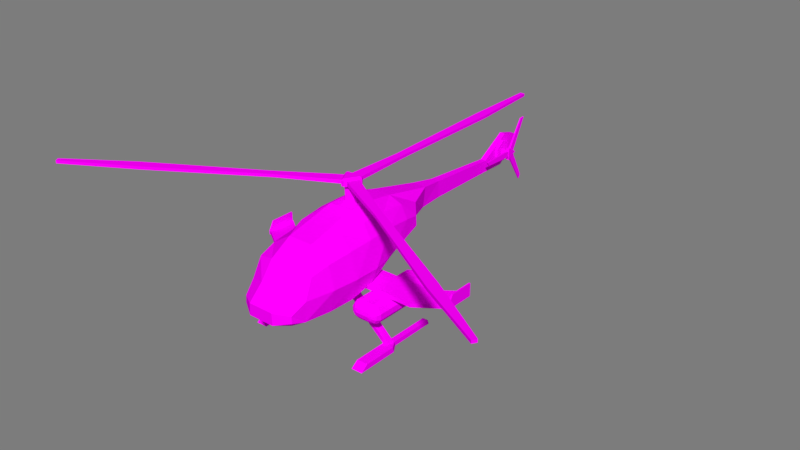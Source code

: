 # Source: Helicopter_1.blend  (saved by Blender 2.79.0; exported with 4.5.12 LTS)
import bpy
from mathutils import Matrix  # noqa: F401  (used for matrix-valued properties, if any)

bpy.ops.wm.read_factory_settings(use_empty=True)
scene = bpy.context.scene
scene.name = 'Scene'

# ---- collections
col_collection_1 = bpy.data.collections.new('Collection 1'); scene.collection.children.link(col_collection_1)

# ---- images (referenced by path relative to the original .blend; pixels are not part of the script)
import os
ASSET_DIR = os.environ.get("B2B_ASSET_DIR", "")  # directory of the original .blend (textures are referenced by path, not embedded)
HERE = os.path.dirname(os.path.abspath(__file__))  # packed textures are extracted next to this script under _unpacked/

def load_image(name, relpath, width, height, colorspace="sRGB"):
    """Load a texture the original file referenced (path relative to the .blend, or extracted next to this script)."""
    p = next((c for c in (os.path.join(HERE, relpath), os.path.join(ASSET_DIR, relpath)) if relpath and os.path.exists(c)), "")
    if p:
        img = bpy.data.images.load(p, check_existing=True)
        img.name = name
    else:  # same state as the original file: an image datablock whose file is absent (Cycles renders it pink)
        img = bpy.data.images.new(name, width, height)
        img.source = "FILE"
        img.filepath = "//" + (relpath or name)
    img.colorspace_settings.name = colorspace
    return img
img_helicopter_color_png = load_image('Helicopter_color.png', 'Helicopter_color.png', 1024, 1024, 'sRGB')

# ---- materials (node trees are filled in below, after node groups)
mat_helicopter_1 = bpy.data.materials.new('Helicopter_1_')
mat_helicopter_1.alpha_threshold = 0.0
mat_helicopter_1.roughness = 0.5

# ---- material node trees
mat_helicopter_1.use_nodes = True; mat_helicopter_1.node_tree.nodes.clear()
_N = mat_helicopter_1.node_tree.nodes; _L = mat_helicopter_1.node_tree.links
n0 = _N.new('ShaderNodeOutputMaterial'); n0.name = 'Material Output'; n0.location = (300, 300)
n1 = _N.new('ShaderNodeBsdfDiffuse'); n1.name = 'Diffuse BSDF'; n1.location = (10, 300)
n2 = _N.new('ShaderNodeTexImage'); n2.name = 'Image Texture'; n2.location = (-247, 312)
n2.width = 140
n2.image = img_helicopter_color_png
_L.new(n1.outputs[0], n0.inputs[0])
_L.new(n2.outputs[0], n1.inputs[0])
n0.is_active_output = True

# ---- world
world_world = bpy.data.worlds.new('World'); scene.world = world_world
world_world.use_nodes = True; world_world.node_tree.nodes.clear()
_N = world_world.node_tree.nodes; _L = world_world.node_tree.links
n0 = _N.new('ShaderNodeOutputWorld'); n0.name = 'World Output'; n0.location = (300, 300)
n1 = _N.new('ShaderNodeBackground'); n1.name = 'Background'; n1.location = (10, 300)
n1.inputs[0].default_value = (0.2019, 0.2019, 0.2019, 1.0)
_L.new(n1.outputs[0], n0.inputs[0])
n0.is_active_output = True
world_world.use_sun_shadow = False
world_world.sun_shadow_jitter_overblur = 0.0
world_world.cycles.sampling_method = 'MANUAL'

# ---- meshes
me_cube_007 = bpy.data.meshes.new('Cube.007')
me_cube_007.from_pydata([(0.523, 1.155, 5.253), (0.523, 2.319, 5.253), (0.5693, -2.56, 3.423), (0.5469, -2.227, 1.816), (0.626, 4.623, 3.482), (0.2935, 5.761, 3.574), (0.1947, 6.907, 3.574), (0.1293, 11.48, 3.512), (0.1293, 12.46, 4.228), (0.1293, 12.53, 4.673), (0.1293, 11.74, 4.9), (0.1293, 10.34, 4.071), (0.1985, 6.912, 4.319), (1.176, -2.824, 2.743), (1.199, -2.824, 2.435), (1.288, -2.234, 2.268), (1.438, -1.093, 2.23), (1.481, 0.0621, 2.238), (1.439, 1.197, 2.433), (1.311, 1.89, 2.626), (1.355, -2.255, 3.152), (1.698, -1.098, 3.232), (1.8, 0.03767, 3.23), (1.772, 1.184, 3.208), (1.483, 2.298, 3.161), (1.207, 4.217, 3.639), (1.204, 4.206, 4.072), (0.8445, 4.6, 4.417), (1.297, -1.863, 3.971), (1.399, -1.068, 4.169), (1.469, 0.04065, 4.261), (1.486, 1.162, 4.32), (1.444, 2.314, 4.349), (1.329, 3.482, 4.236), (1.09, 1.215, 4.904), (1.107, 2.329, 4.896), (0.9914, 0.04157, 4.829), (1.02, 3.488, 4.806), (1.345, 3.257, 3.4), (-0.523, 1.155, 5.253), (-0.523, 2.319, 5.253), (-0.5566, -1.059, 4.717), (0.5566, -1.059, 4.717), (-0.5619, -2.001, 4.16), (0.5619, -2.001, 4.16), (-0.5693, -2.56, 3.423), (-0.5578, -3.217, 2.824), (0.5578, -3.217, 2.824), (-0.5811, -3.217, 2.303), (0.5811, -3.217, 2.303), (-0.5469, -2.227, 1.816), (-0.5562, -1.106, 1.699), (0.5562, -1.106, 1.699), (-0.5497, 0.05226, 1.768), (0.5497, 0.05226, 1.768), (-0.626, 4.623, 3.482), (-0.2935, 5.761, 3.574), (-0.1947, 6.907, 3.574), (-0.1293, 11.48, 3.512), (-0.1293, 12.46, 4.228), (-0.1293, 12.53, 4.673), (-0.1293, 11.74, 4.9), (-0.1293, 10.34, 4.071), (-0.1985, 6.912, 4.319), (-0.3362, 5.853, 4.476), (0.3362, 5.853, 4.476), (-0.4285, 3.48, 5.025), (0.4285, 3.48, 5.025), (-1.176, -2.824, 2.743), (-1.199, -2.824, 2.435), (-1.288, -2.234, 2.268), (-1.438, -1.093, 2.23), (-1.481, 0.0621, 2.238), (-1.439, 1.197, 2.433), (-1.311, 1.89, 2.626), (-1.355, -2.255, 3.152), (-1.698, -1.098, 3.232), (-1.8, 0.03767, 3.23), (-1.772, 1.184, 3.208), (-1.483, 2.298, 3.161), (-1.207, 4.217, 3.639), (-1.204, 4.206, 4.072), (-0.8445, 4.6, 4.417), (-1.297, -1.863, 3.971), (-1.399, -1.068, 4.169), (-1.469, 0.04065, 4.261), (-1.486, 1.162, 4.32), (-1.444, 2.314, 4.349), (-1.329, 3.482, 4.236), (-1.09, 1.215, 4.904), (-1.107, 2.329, 4.896), (-0.5398, 0.04807, 4.985), (0.5398, 0.04807, 4.985), (-0.9914, 0.04157, 4.829), (-1.02, 3.488, 4.806), (-1.345, 3.257, 3.4), (-0.1293, 10.11, 3.531), (0.1293, 10.11, 3.531), (0.2449, 1.647, 5.253), (0.06172, 1.464, 5.253), (0.3673, 1.328, 5.253), (0.06172, 2.01, 5.253), (0.2449, 1.826, 5.253), (0.3673, 2.146, 5.253), (-0.06172, 1.464, 5.253), (-0.2449, 1.647, 5.253), (-0.3673, 1.328, 5.253), (-0.2449, 1.826, 5.253), (-0.06172, 2.01, 5.253), (-0.3673, 2.146, 5.253), (0.06172, 1.464, 5.845), (0.2449, 1.647, 5.845), (0.2449, 1.826, 5.845), (0.06172, 2.01, 5.845), (-0.2449, 1.647, 5.845), (-0.06172, 1.464, 5.845), (-0.06172, 2.01, 5.845), (-0.2449, 1.826, 5.845), (1.413e-09, 3.797, 2.387), (-1.666e-10, 4.617, 2.36), (0.1552, 4.617, 2.416), (0.1375, 3.797, 2.437), (0.2113, 3.585, 2.349), (1.595e-09, 3.585, 2.272), (-0.1375, 3.797, 2.437), (-0.1552, 4.617, 2.416), (-7.764e-11, 4.617, 2.408), (0.1245, 4.617, 2.453), (0.2378, 4.617, 2.559), (0.2107, 3.797, 2.564), (-0.2113, 3.585, 2.349), (0.3238, 3.585, 2.544), (0.2113, 3.26, 2.349), (2.199e-09, 3.26, 2.272), (-0.2107, 3.797, 2.564), (-0.2378, 4.617, 2.559), (-0.1245, 4.617, 2.453), (0.1908, 4.617, 2.568), (9.929e-10, 4.123, 2.488), (0.07298, 4.123, 2.514), (0.2092, 4.617, 2.722), (0.1853, 3.797, 2.708), (-0.3238, 3.585, 2.544), (-0.2113, 3.26, 2.349), (0.2847, 3.585, 2.766), (0.3238, 3.26, 2.544), (0.2061, 2.846, 2.352), (0.2402, 2.863, 2.364), (-0.1853, 3.797, 2.708), (-0.2092, 4.617, 2.722), (-0.1908, 4.617, 2.568), (-0.07298, 4.123, 2.514), (0.1678, 4.617, 2.698), (0.1118, 4.123, 2.582), (-0.1118, 4.123, 2.582), (-0.09833, 4.123, 2.658), (-0.03883, 4.123, 2.708), (0.03883, 4.123, 2.708), (0.09833, 4.123, 2.658), (0.0826, 4.617, 2.828), (0.07316, 3.797, 2.802), (-0.2847, 3.585, 2.766), (-0.3238, 3.26, 2.544), (-0.02089, 2.768, 2.298), (3.168e-09, 2.758, 2.29), (0.1641, 3.585, 2.867), (0.1058, 3.62, 2.892), (0.3068, 3.26, 2.64), (0.2847, 3.439, 2.766), (0.315, 3.029, 2.479), (0.3431, 3.13, 2.55), (-0.07317, 3.797, 2.802), (-0.0826, 4.617, 2.828), (-0.1678, 4.617, 2.698), (0.06626, 4.617, 2.783), (-0.06626, 4.617, 2.783), (-0.1058, 3.62, 2.892), (-0.1641, 3.585, 2.867), (-0.2847, 3.439, 2.766), (-0.3068, 3.26, 2.64), (-0.2807, 2.979, 2.444), (-0.2402, 2.863, 2.364), (0.3262, 3.203, 2.601), (-0.3431, 3.13, 2.55), (-0.6733, 2.388, 2.033), (0.6733, 2.388, 2.033), (3.499, 1.009, 2.242), (3.499, 2.29, 2.242), (3.499, 1.009, 2.417), (3.499, 2.29, 2.417), (4.646, 1.796, 2.242), (4.646, 2.29, 2.242), (4.646, 1.796, 2.417), (4.646, 2.29, 2.417), (4.722, 1.796, 2.242), (4.722, 2.29, 2.242), (4.722, 1.796, 2.417), (4.722, 2.29, 2.417), (4.646, 2.015, 2.801), (4.646, 2.29, 2.801), (4.722, 2.015, 2.801), (4.722, 2.29, 2.801), (4.59, 3.105, 2.417), (4.59, 3.105, 2.242), (4.646, 3.105, 2.417), (4.646, 3.105, 2.242), (4.722, 3.105, 2.417), (4.722, 3.105, 2.242), (4.646, 3.105, 2.801), (4.722, 3.105, 2.801), (-3.499, 1.009, 2.242), (-3.499, 2.29, 2.242), (-3.499, 1.009, 2.417), (-3.499, 2.29, 2.417), (-4.646, 1.796, 2.242), (-4.646, 2.29, 2.242), (-4.646, 1.796, 2.417), (-4.646, 2.29, 2.417), (-4.722, 1.796, 2.242), (-4.722, 2.29, 2.242), (-4.722, 1.796, 2.417), (-4.722, 2.29, 2.417), (-4.646, 2.015, 2.801), (-4.646, 2.29, 2.801), (-4.722, 2.015, 2.801), (-4.722, 2.29, 2.801), (-4.601, 3.105, 2.417), (-4.601, 3.105, 2.242), (-4.646, 3.105, 2.417), (-4.646, 3.105, 2.242), (-4.722, 3.105, 2.417), (-4.722, 3.105, 2.242), (-4.646, 3.105, 2.801), (-4.722, 3.105, 2.801), (-0.8932, 2.29, 2.242), (-0.9606, 1.419, 2.242), (-0.9373, 2.29, 2.285), (0.9373, 2.29, 2.285), (0.8932, 2.29, 2.242), (0.9606, 1.419, 2.242), (-0.9658, 1.009, 2.242), (-0.9802, 2.238, 2.417), (0.9658, 1.009, 2.242), (0.9802, 2.238, 2.417), (0.9606, 2.29, 2.313), (-0.9606, 2.29, 2.313), (-0.9755, 2.29, 2.417), (0.9755, 2.29, 2.417), (-0.2852, 2.99, 2.452), (0.1175, 3.613, 2.887), (-0.2532, 1.463, 1.995), (0.0, 1.463, 1.995), (-0.2532, 1.122, 1.981), (0.0, 1.122, 1.981), (0.2532, 1.122, 1.981), (0.2532, 1.463, 1.995), (2.787, -0.6125, 0.2375), (2.787, -0.9316, 2.98e-08), (1.461, 1.13, 1.402), (2.787, 0.9316, 2.98e-08), (1.461, 0.759, 1.402), (2.787, 0.8694, 0.2375), (1.461, 0.759, 1.136), (1.461, 1.13, 1.136), (1.72, 0.759, 1.136), (1.72, 1.13, 1.136), (2.283, 0.8694, 0.2375), (2.283, 1.241, 0.1977), (2.542, 0.8694, 0.2375), (2.542, 1.241, 0.1977), (2.283, 0.9316, 2.98e-08), (2.283, 1.314, 0.0006065), (2.542, 0.9316, 2.98e-08), (2.542, 1.314, 0.0006065), (2.542, -0.6125, 0.2375), (2.283, -0.6125, 0.2375), (2.542, -0.9316, 2.98e-08), (2.283, -0.9316, 2.98e-08), (2.542, 3.324, 0.1977), (2.283, 3.324, 0.1977), (2.542, 3.386, 0.0006065), (2.283, 3.386, 0.0006065), (1.72, 0.759, 1.273), (1.72, 1.13, 1.273), (0.2532, 1.46, 1.136), (0.2532, 1.832, 1.136), (0.2532, 1.832, 1.402), (0.2532, 1.46, 1.402), (-2.787, -0.6125, 0.2375), (-2.787, -0.9316, 2.98e-08), (-1.461, 1.13, 1.402), (-2.787, 0.9316, 2.98e-08), (-1.461, 0.759, 1.402), (-2.787, 0.8694, 0.2375), (-1.461, 0.759, 1.136), (-1.461, 1.13, 1.136), (-1.72, 0.759, 1.136), (-1.72, 1.13, 1.136), (-2.283, 0.8694, 0.2375), (-2.283, 1.241, 0.1977), (-2.542, 0.8694, 0.2375), (-2.542, 1.241, 0.1977), (-2.283, 0.9316, 2.98e-08), (-2.283, 1.314, 0.0006065), (-2.542, 0.9316, 2.98e-08), (-2.542, 1.314, 0.0006065), (-2.542, -0.6125, 0.2375), (-2.283, -0.6125, 0.2375), (-2.542, -0.9316, 2.98e-08), (-2.283, -0.9316, 2.98e-08), (-2.542, 3.324, 0.1977), (-2.283, 3.324, 0.1977), (-2.542, 3.386, 0.0006065), (-2.283, 3.386, 0.0006065), (-1.72, 0.759, 1.273), (-1.72, 1.13, 1.273), (0.0, 1.46, 1.402), (0.0, 1.832, 1.402), (0.0, 1.46, 1.136), (0.0, 1.832, 1.136), (-0.2532, 1.46, 1.136), (-0.2532, 1.832, 1.136), (-0.2532, 1.832, 1.402), (-0.2532, 1.46, 1.402), (1.443, 1.102, 2.417), (1.451, 1.009, 2.417), (1.446, 1.009, 2.401), (-1.443, 1.102, 2.417), (-1.451, 1.009, 2.417), (-1.446, 1.009, 2.401), (1.384, 1.197, 2.417), (0.9689, 1.009, 2.26), (0.963, 0.6945, 2.201), (1.004, 1.56, 2.504), (1.017, 1.905, 2.607), (0.9902, 1.407, 2.417), (-0.963, 0.6945, 2.201), (-1.384, 1.197, 2.417), (-0.9689, 1.009, 2.26), (-1.004, 1.56, 2.504), (-0.9902, 1.407, 2.417), (-1.017, 1.905, 2.607), (0.5544, 0.5872, 1.959), (0.6733, 0.3957, 1.951), (0.9606, 0.6469, 2.183), (0.4749, 0.5872, 1.959), (-0.5544, 0.5872, 1.959), (-0.6733, 0.3957, 1.951), (-0.9606, 0.6469, 2.183), (1.02, 2.945, 3.136), (1.045, 2.42, 2.98), (1.028, 2.151, 2.694), (1.001, 3.338, 3.257), (1.029, 2.133, 2.688), (-1.02, 2.945, 3.136), (-1.001, 3.338, 3.257), (-1.045, 2.42, 2.98), (-1.028, 2.151, 2.694), (-1.029, 2.133, 2.688), (0.6935, 4.335, 3.424), (0.9606, 4.182, 3.506), (0.9709, 3.968, 3.443), (-0.6935, 4.335, 3.424), (-0.9709, 3.968, 3.443), (-0.9606, 4.182, 3.506), (0.05243, 11.91, 4.47), (0.2357, 11.91, 4.47), (0.05243, 11.97, 3.985), (0.2357, 11.97, 3.985), (0.05243, 11.58, 3.694), (0.2357, 11.58, 3.694), (0.05243, 11.13, 3.888), (0.2357, 11.13, 3.888), (0.05243, 11.07, 4.373), (0.2357, 11.07, 4.373), (0.05243, 11.47, 4.664), (0.2357, 11.47, 4.664), (1.757, 3.551, 2.016), (1.757, 3.593, 1.834), (1.757, -0.03585, 1.834), (1.757, 0.005647, 1.653), (1.757, 0.1219, 1.507), (1.757, 0.2899, 1.426), (1.757, 3.267, 1.426), (1.757, 3.435, 1.507), (1.757, 3.551, 1.653), (1.651, 0.005647, 1.687), (1.565, 0.1219, 1.569), (1.517, 0.2899, 1.504), (1.565, 3.435, 1.569), (1.651, 3.551, 1.687), (1.585, 0.005647, 1.778), (1.446, 0.1219, 1.733), (1.369, 0.2899, 1.708), (1.446, 3.435, 1.733), (1.585, 3.551, 1.778), (1.585, 0.005647, 1.891), (1.446, 0.1219, 1.936), (1.369, 0.2899, 1.961), (1.446, 3.435, 1.936), (1.585, 3.551, 1.891), (1.651, 0.005647, 1.982), (1.565, 0.1219, 2.1), (1.517, 0.2899, 2.165), (1.565, 3.435, 2.1), (1.651, 3.551, 1.982), (1.757, 0.005647, 2.016), (1.757, 0.1219, 2.162), (1.757, 0.2899, 2.243), (1.757, 3.267, 2.243), (1.757, 3.435, 2.162), (1.517, 3.267, 1.504), (1.369, 3.267, 1.708), (1.369, 3.267, 1.961), (1.517, 3.267, 2.165), (2.322, 3.551, 2.016), (2.322, 3.593, 1.834), (2.322, -0.03585, 1.834), (2.429, 0.005647, 1.982), (2.515, 0.1219, 2.1), (2.562, 0.2899, 2.165), (2.562, 3.267, 2.165), (2.515, 3.435, 2.1), (2.429, 3.551, 1.982), (2.495, 0.005647, 1.891), (2.634, 0.1219, 1.936), (2.711, 0.2899, 1.961), (2.711, 3.267, 1.961), (2.634, 3.435, 1.936), (2.495, 3.551, 1.891), (2.495, 0.005647, 1.778), (2.634, 0.1219, 1.733), (2.711, 0.2899, 1.708), (2.711, 3.267, 1.708), (2.634, 3.435, 1.733), (2.495, 3.551, 1.778), (2.429, 0.005647, 1.687), (2.515, 0.1219, 1.569), (2.562, 0.2899, 1.504), (2.562, 3.267, 1.504), (2.515, 3.435, 1.569), (2.429, 3.551, 1.687), (2.322, 0.005647, 1.653), (2.322, 0.1219, 1.507), (2.322, 0.2899, 1.426), (2.322, 3.267, 1.426), (2.322, 3.435, 1.507), (2.322, 3.551, 1.653), (2.322, 0.005647, 2.016), (2.322, 0.1219, 2.162), (2.322, 0.2899, 2.243), (2.322, 3.267, 2.243), (2.322, 3.435, 2.162), (-1.757, 3.551, 2.016), (-1.757, 3.593, 1.834), (-1.757, -0.03585, 1.834), (-1.757, 0.005647, 1.653), (-1.757, 0.1219, 1.507), (-1.757, 0.2899, 1.426), (-1.757, 3.267, 1.426), (-1.757, 3.435, 1.507), (-1.757, 3.551, 1.653), (-1.651, 0.005647, 1.687), (-1.565, 0.1219, 1.569), (-1.517, 0.2899, 1.504), (-1.565, 3.435, 1.569), (-1.651, 3.551, 1.687), (-1.585, 0.005647, 1.778), (-1.446, 0.1219, 1.733), (-1.369, 0.2899, 1.708), (-1.369, 3.267, 1.708), (-1.446, 3.435, 1.733), (-1.585, 3.551, 1.778), (-1.585, 0.005647, 1.891), (-1.446, 0.1219, 1.936), (-1.369, 0.2899, 1.961), (-1.446, 3.435, 1.936), (-1.585, 3.551, 1.891), (-1.651, 0.005647, 1.982), (-1.565, 0.1219, 2.1), (-1.517, 0.2899, 2.165), (-1.565, 3.435, 2.1), (-1.651, 3.551, 1.982), (-1.757, 0.005647, 2.016), (-1.757, 0.1219, 2.162), (-1.757, 0.2899, 2.243), (-1.757, 3.267, 2.243), (-1.757, 3.435, 2.162), (-1.517, 3.267, 1.504), (-1.369, 3.267, 1.961), (-1.517, 3.267, 2.165), (-2.322, 3.551, 2.016), (-2.322, 3.593, 1.834), (-2.322, -0.03585, 1.834), (-2.429, 0.005647, 1.982), (-2.515, 0.1219, 2.1), (-2.562, 0.2899, 2.165), (-2.562, 3.267, 2.165), (-2.515, 3.435, 2.1), (-2.429, 3.551, 1.982), (-2.495, 0.005647, 1.891), (-2.634, 0.1219, 1.936), (-2.711, 0.2899, 1.961), (-2.711, 3.267, 1.961), (-2.634, 3.435, 1.936), (-2.495, 3.551, 1.891), (-2.495, 0.005647, 1.778), (-2.634, 0.1219, 1.733), (-2.711, 0.2899, 1.708), (-2.711, 3.267, 1.708), (-2.634, 3.435, 1.733), (-2.495, 3.551, 1.778), (-2.429, 0.005647, 1.687), (-2.515, 0.1219, 1.569), (-2.562, 0.2899, 1.504), (-2.562, 3.267, 1.504), (-2.515, 3.435, 1.569), (-2.429, 3.551, 1.687), (-2.322, 0.005647, 1.653), (-2.322, 0.1219, 1.507), (-2.322, 0.2899, 1.426), (-2.322, 3.267, 1.426), (-2.322, 3.435, 1.507), (-2.322, 3.551, 1.653), (-2.322, 0.005647, 2.016), (-2.322, 0.1219, 2.162), (-2.322, 0.2899, 2.243), (-2.322, 3.267, 2.243), (-2.322, 3.435, 2.162), (0.5045, 11.46, 4.281), (0.5045, 11.85, 4.179), (0.5045, 11.46, 4.076), (0.5045, 11.36, 3.892), (0.5045, 11.64, 4.179), (0.5045, 11.36, 4.466), (0.6613, 11.36, 3.892), (0.6613, 11.85, 4.179), (0.6613, 11.36, 4.466), (0.5348, 11.48, 3.963), (0.5348, 11.73, 4.108), (0.631, 11.48, 3.963), (0.631, 11.73, 4.108), (0.5348, 11.36, 4.324), (0.5348, 11.36, 4.034), (0.631, 11.36, 4.324), (0.631, 11.36, 4.034), (0.5348, 11.73, 4.25), (0.5348, 11.48, 4.395), (0.631, 11.73, 4.25), (0.631, 11.48, 4.395), (0.5476, 12.3, 2.661), (0.5466, 12.39, 2.861), (0.6182, 12.3, 2.661), (0.6193, 12.39, 2.861), (0.5476, 9.818, 4.264), (0.5466, 9.948, 4.089), (0.6182, 9.818, 4.264), (0.6193, 9.948, 4.089), (0.5476, 12.45, 5.612), (0.5466, 12.24, 5.596), (0.6182, 12.45, 5.612), (0.6192, 12.24, 5.596), (0.2177, 11.46, 4.281), (0.2177, 11.46, 4.076), (0.2177, 11.64, 4.179), (-0.3738, 1.807, 6.089), (-0.1205, 1.368, 6.089), (-0.3738, 1.807, 6.257), (-0.1205, 1.368, 6.257), (0.2569, 2.022, 6.089), (-0.2497, 2.022, 6.089), (0.2569, 2.022, 6.257), (-0.2497, 2.022, 6.257), (0.1277, 1.368, 6.089), (0.381, 1.807, 6.089), (0.1277, 1.368, 6.257), (0.381, 1.807, 6.257), (-2.813, 0.2904, 6.107), (-2.442, 0.131, 6.105), (-2.813, 0.2904, 6.238), (-2.442, 0.131, 6.24), (0.1605, 4.897, 6.107), (-0.1634, 4.656, 6.105), (0.1605, 4.897, 6.238), (-0.1634, 4.656, 6.24), (2.663, 0.01807, 6.107), (2.632, 0.409, 6.105), (2.663, 0.01807, 6.238), (2.632, 0.409, 6.24), (0.118, 1.723, 6.036), (0.05324, 1.836, 6.036), (0.295, 1.9, 6.036), (-0.04605, 1.836, 6.036), (-0.1108, 1.723, 6.036), (-0.2878, 1.9, 6.036), (-0.06119, 1.637, 6.036), (0.06838, 1.637, 6.036), (0.003596, 1.396, 6.036), (0.05324, 1.836, 5.798), (0.118, 1.723, 5.798), (-0.1108, 1.723, 5.798), (-0.04605, 1.836, 5.798), (0.06838, 1.637, 5.798), (-0.06119, 1.637, 5.798), (0.07515, 1.277, 6.066), (-0.06796, 1.277, 6.066), (-0.06796, 1.277, 6.036), (0.003596, 1.296, 6.036), (0.07515, 1.277, 6.036), (-0.4263, 1.898, 6.066), (-0.3548, 2.022, 6.066), (-0.3548, 2.022, 6.036), (-0.3739, 1.95, 6.036), (-0.4263, 1.898, 6.036), (0.362, 2.022, 6.066), (0.4335, 1.898, 6.066), (0.4335, 1.898, 6.036), (0.3811, 1.95, 6.036), (0.362, 2.022, 6.036), (-0.3548, 2.022, 6.279), (0.4335, 1.898, 6.279), (-0.3392, 1.898, 6.352), (-0.4263, 1.898, 6.277), (-0.3112, 1.946, 6.352), (0.03161, 1.352, 6.352), (0.07515, 1.277, 6.277), (-0.02441, 1.352, 6.352), (-0.06796, 1.277, 6.277), (0.3184, 1.946, 6.352), (0.362, 2.022, 6.277), (0.3464, 1.898, 6.352), (-7.391, -2.415, 6.107), (-7.053, -2.748, 6.105), (-7.391, -2.415, 6.238), (-7.053, -2.748, 6.24), (0.145, 10.26, 6.107), (-0.3121, 10.13, 6.105), (0.145, 10.26, 6.238), (-0.3121, 10.13, 6.24), (7.286, -2.799, 6.107), (7.419, -2.358, 6.105), (7.286, -2.799, 6.238), (7.419, -2.358, 6.24), (-10.05, -4.224, 6.107), (-9.935, -4.412, 6.105), (-10.05, -4.224, 6.238), (-9.935, -4.412, 6.24), (-0.06978, 13.47, 6.107), (-0.2907, 13.47, 6.105), (-0.06978, 13.47, 6.238), (-0.2907, 13.47, 6.24), (10.14, -4.335, 6.107), (10.25, -4.15, 6.105), (10.14, -4.335, 6.238), (10.25, -4.15, 6.24)], [], [(47, 49, 14, 13), (20, 28, 2), (47, 13, 20), (2, 47, 20), (44, 2, 28), (26, 4, 27), (25, 4, 26), (19, 351, 350, 24), (8, 9, 10, 11, 97, 7), (20, 13, 15), (13, 14, 15), (14, 49, 15), (49, 3, 15), (3, 52, 15), (15, 52, 16), (52, 54, 16), (16, 54, 17), (54, 342, 343, 344, 332, 17), (17, 332, 331, 326), (19, 18, 333, 334), (24, 23, 19), (19, 23, 18), (23, 22, 18), (18, 22, 17, 326, 325, 324), (17, 22, 16), (21, 16, 22), (16, 21, 15), (20, 15, 21), (21, 28, 20), (28, 21, 29), (28, 29, 44), (44, 29, 42), (29, 30, 42), (36, 42, 30), (42, 36, 92), (0, 92, 36), (34, 0, 36), (1, 0, 34), (35, 1, 34), (67, 1, 35), (37, 67, 35), (27, 67, 37), (65, 67, 27), (27, 37, 26), (33, 26, 37), (35, 32, 37), (33, 37, 32), (35, 34, 32), (32, 34, 31), (34, 36, 31), (31, 36, 30), (30, 29, 22), (22, 29, 21), (30, 22, 31), (22, 23, 31), (31, 23, 32), (23, 24, 32), (32, 24, 33), (24, 38, 33), (33, 38, 26), (38, 25, 26), (24, 350, 349, 38), (360, 25, 361), (65, 27, 5), (4, 5, 27), (65, 5, 12), (5, 6, 12), (97, 12, 6), (11, 12, 97), (104, 99, 110, 115), (91, 41, 42, 92), (41, 43, 44, 42), (43, 45, 2, 44), (45, 46, 47, 2), (46, 48, 49, 47), (48, 50, 3, 49), (50, 51, 52, 3), (51, 53, 54, 52), (53, 346, 345, 342, 54), (55, 56, 5, 4), (56, 57, 6, 5), (96, 58, 7, 97), (58, 59, 8, 7), (59, 60, 9, 8), (60, 61, 10, 9), (61, 62, 11, 10), (62, 63, 12, 11), (63, 64, 65, 12), (64, 66, 67, 65), (40, 1, 67, 66), (46, 68, 69, 48), (39, 91, 92, 0), (75, 45, 83), (46, 75, 68), (45, 75, 46), (43, 83, 45), (81, 82, 55), (80, 81, 55), (74, 79, 356, 357), (57, 96, 97, 6), (59, 58, 96, 62, 61, 60), (75, 70, 68), (68, 70, 69), (69, 70, 48), (48, 70, 50), (50, 70, 51), (70, 71, 51), (51, 71, 53), (71, 72, 53), (53, 72, 336, 348, 347, 346), (72, 329, 338, 336), (74, 341, 339, 73), (79, 74, 78), (74, 73, 78), (78, 73, 77), (73, 327, 328, 329, 72, 77), (72, 71, 77), (76, 77, 71), (71, 70, 76), (75, 76, 70), (76, 75, 83), (83, 84, 76), (83, 43, 84), (43, 41, 84), (84, 41, 85), (93, 85, 41), (41, 91, 93), (39, 93, 91), (89, 93, 39), (40, 89, 39), (90, 89, 40), (66, 90, 40), (94, 90, 66), (82, 94, 66), (64, 82, 66), (82, 81, 94), (88, 94, 81), (90, 94, 87), (88, 87, 94), (90, 87, 89), (87, 86, 89), (89, 86, 93), (86, 85, 93), (85, 77, 84), (77, 76, 84), (85, 86, 77), (77, 86, 78), (86, 87, 78), (78, 87, 79), (87, 88, 79), (79, 88, 95), (88, 81, 95), (95, 81, 80), (79, 95, 354, 356), (25, 360, 359, 4), (64, 56, 82), (55, 82, 56), (64, 63, 56), (56, 63, 57), (96, 57, 63), (62, 96, 63), (107, 105, 114, 117), (0, 1, 103, 102, 98, 100), (110, 111, 112, 113, 116, 117, 114, 115), (101, 108, 116, 113), (40, 39, 106, 105, 107, 109), (1, 40, 109, 108, 101, 103), (39, 0, 100, 99, 104, 106), (98, 99, 100), (101, 102, 103), (104, 105, 106), (107, 108, 109), (107, 117, 116, 108), (112, 102, 101, 113), (104, 115, 114, 105), (98, 111, 110, 99), (98, 102, 112, 111), (118, 119, 120, 121), (118, 121, 122, 123), (124, 125, 119, 118), (120, 119, 126, 127), (121, 120, 128, 129), (124, 118, 123, 130), (121, 129, 131, 122), (123, 122, 132, 133), (134, 135, 125, 124), (119, 125, 136, 126), (128, 120, 127, 137), (127, 126, 138, 139), (129, 128, 140, 141), (134, 124, 130, 142), (130, 123, 133, 143), (129, 141, 144, 131), (122, 131, 145, 132), (146, 133, 132, 147), (148, 149, 135, 134), (125, 135, 150, 136), (126, 136, 151, 138), (140, 128, 137, 152), (137, 127, 139, 153), (139, 138, 151, 154, 155, 156, 157, 158, 153), (141, 140, 159, 160), (148, 134, 142, 161), (142, 130, 143, 162), (163, 143, 133, 164), (165, 144, 141, 160, 166), (167, 145, 131, 144, 168), (169, 132, 145, 170), (164, 133, 146), (147, 132, 169), (171, 172, 149, 148), (135, 149, 173, 150), (136, 150, 154, 151), (159, 140, 152, 174), (152, 137, 153, 158), (150, 173, 155, 154), (173, 175, 156, 155), (175, 174, 157, 156), (174, 152, 158, 157), (160, 159, 172, 171), (176, 171, 148, 161, 177), (178, 161, 142, 162, 179), (180, 162, 143, 181), (181, 143, 163), (168, 144, 165), (166, 160, 171, 176), (182, 145, 167), (170, 145, 182), (149, 172, 175, 173), (172, 159, 174, 175), (177, 161, 178), (179, 162, 183), (183, 162, 180, 248), (184, 347, 348, 235, 234, 236), (184, 236, 245, 364, 362), (185, 170, 182, 167, 168, 165, 166, 176, 177, 178, 179, 183, 184, 362, 359), (187, 238, 237, 244, 247, 189), (188, 186, 190, 192), (187, 189, 202, 203), (189, 188, 192, 193), (186, 187, 191, 190), (197, 195, 207, 206), (194, 195, 197, 196), (190, 191, 195, 194), (192, 190, 194, 196), (192, 196, 200, 198), (199, 198, 200, 201), (196, 197, 201, 200), (193, 192, 198, 199), (193, 199, 208, 204), (205, 204, 206, 207), (203, 202, 204, 205), (206, 204, 208, 209), (189, 193, 204, 202), (195, 191, 205, 207), (201, 197, 206, 209), (199, 201, 209, 208), (191, 187, 203, 205), (211, 213, 246, 245, 236, 234), (212, 216, 214, 210), (211, 227, 226, 213), (213, 217, 216, 212), (210, 214, 215, 211), (221, 230, 231, 219), (218, 220, 221, 219), (214, 218, 219, 215), (216, 220, 218, 214), (216, 222, 224, 220), (223, 225, 224, 222), (220, 224, 225, 221), (217, 223, 222, 216), (217, 228, 232, 223), (229, 231, 230, 228), (227, 229, 228, 226), (230, 233, 232, 228), (213, 226, 228, 217), (219, 231, 229, 215), (225, 233, 230, 221), (223, 232, 233, 225), (215, 229, 227, 211), (244, 237, 185, 359, 360), (241, 340, 339, 341, 358), (245, 246, 241, 358, 357, 356, 354, 355, 363, 364), (242, 239, 238, 187, 186), (247, 243, 335, 330, 324, 325, 188, 189), (240, 338, 329, 328, 212, 210), (234, 235, 240, 210, 211), (237, 238, 239, 344, 343, 185), (184, 183, 180, 181, 163, 164, 146, 147, 169, 170, 185), (165, 166, 249), (274, 276, 257, 256), (276, 272, 259, 257), (273, 269, 261, 259), (269, 268, 261), (265, 263, 258, 283), (259, 261, 256, 257), (264, 262, 266, 268), (269, 273, 280, 278), (265, 264, 268, 269), (263, 265, 269, 267), (262, 263, 267, 266), (271, 273, 272, 270), (266, 267, 271, 270), (272, 273, 259), (268, 274, 256, 261), (274, 275, 277, 276), (270, 272, 276, 277), (268, 266, 275, 274), (266, 270, 277, 275), (279, 278, 280, 281), (273, 271, 281, 280), (267, 269, 278, 279), (271, 267, 279, 281), (285, 284, 318, 319), (262, 264, 282, 260), (264, 265, 283, 282), (260, 282, 283, 258), (286, 285, 319, 317), (287, 286, 255, 254), (284, 287, 316, 318), (262, 260, 287, 284), (260, 258, 286, 287), (258, 263, 285, 286), (263, 262, 284, 285), (316, 287, 254, 253), (286, 317, 251, 255), (306, 288, 289, 308), (308, 289, 291, 304), (305, 291, 293, 301), (301, 293, 300), (297, 315, 290, 295), (291, 289, 288, 293), (296, 300, 298, 294), (301, 310, 312, 305), (297, 301, 300, 296), (295, 299, 301, 297), (294, 298, 299, 295), (303, 302, 304, 305), (298, 302, 303, 299), (304, 291, 305), (300, 293, 288, 306), (306, 308, 309, 307), (302, 309, 308, 304), (300, 306, 307, 298), (298, 307, 309, 302), (311, 313, 312, 310), (305, 312, 313, 303), (299, 311, 310, 301), (303, 313, 311, 299), (321, 319, 318, 320), (294, 292, 314, 296), (296, 314, 315, 297), (292, 290, 315, 314), (322, 317, 319, 321), (323, 252, 250, 322), (320, 318, 316, 323), (294, 320, 323, 292), (292, 323, 322, 290), (290, 322, 321, 295), (295, 321, 320, 294), (316, 253, 252, 323), (322, 250, 251, 317), (359, 362, 55, 4), (352, 361, 38), (349, 352, 38), (324, 330, 18), (353, 334, 333, 335, 243), (331, 332, 344, 239, 242), (328, 327, 337, 340, 241, 246, 213, 212), (357, 358, 341, 74), (363, 355, 95), (348, 336, 338, 240, 235), (339, 340, 337, 73), (334, 353, 351, 19), (330, 335, 333, 18), (355, 354, 95), (343, 342, 345, 254, 255, 251, 250, 184, 185), (360, 361, 352, 349, 350, 351, 353, 243, 247, 244), (337, 327, 73), (325, 326, 331, 242, 186, 188), (345, 346, 347, 184, 250, 252, 253, 254), (38, 361, 25), (95, 80, 363), (80, 55, 362, 364), (364, 363, 80), (365, 366, 368, 367), (367, 368, 370, 369), (369, 370, 372, 371), (371, 372, 374, 373), (368, 366, 376, 374, 372, 370), (373, 374, 376, 375), (375, 376, 366, 365), (406, 379, 417, 448), (408, 407, 449, 450), (382, 383, 445, 444), (379, 380, 442, 417), (384, 385, 447, 446), (378, 377, 415, 416), (407, 406, 448, 449), (383, 384, 446, 445), (409, 408, 450, 451), (381, 382, 444, 443), (383, 382, 388, 411), (381, 380, 386, 387), (378, 385, 390), (384, 383, 411, 389), (382, 381, 387, 388), (380, 379, 386), (385, 384, 389, 390), (378, 390, 395), (389, 411, 412, 394), (388, 387, 392, 393), (386, 379, 391), (390, 389, 394, 395), (411, 388, 393, 412), (387, 386, 391, 392), (378, 395, 400), (394, 412, 413, 399), (393, 392, 397, 398), (391, 379, 396), (395, 394, 399, 400), (412, 393, 398, 413), (392, 391, 396, 397), (398, 397, 402, 403), (396, 379, 401), (400, 399, 404, 405), (413, 398, 403, 414), (397, 396, 401, 402), (378, 400, 405), (399, 413, 414, 404), (405, 404, 410, 377), (414, 403, 408, 409), (402, 401, 406, 407), (378, 405, 377), (404, 414, 409, 410), (403, 402, 407, 408), (401, 379, 406), (380, 381, 443, 442), (410, 409, 451, 452), (377, 410, 452, 415), (385, 378, 416, 447), (452, 451, 421, 422), (450, 449, 419, 420), (448, 417, 418), (415, 452, 422, 423), (451, 450, 420, 421), (449, 448, 418, 419), (416, 415, 423), (416, 423, 429), (422, 421, 427, 428), (420, 419, 425, 426), (418, 417, 424), (423, 422, 428, 429), (421, 420, 426, 427), (419, 418, 424, 425), (428, 427, 433, 434), (426, 425, 431, 432), (424, 417, 430), (429, 428, 434, 435), (427, 426, 432, 433), (425, 424, 430, 431), (416, 429, 435), (430, 417, 436), (435, 434, 440, 441), (433, 432, 438, 439), (431, 430, 436, 437), (416, 435, 441), (434, 433, 439, 440), (432, 431, 437, 438), (441, 440, 446, 447), (439, 438, 444, 445), (437, 436, 442, 443), (416, 441, 447), (440, 439, 445, 446), (438, 437, 443, 444), (436, 417, 442), (483, 524, 493, 455), (485, 526, 525, 484), (458, 520, 521, 459), (455, 493, 518, 456), (460, 522, 523, 461), (454, 492, 491, 453), (484, 525, 524, 483), (459, 521, 522, 460), (486, 527, 526, 485), (457, 519, 520, 458), (459, 488, 464, 458), (457, 463, 462, 456), (454, 466, 461), (460, 465, 488, 459), (458, 464, 463, 457), (456, 462, 455), (461, 466, 465, 460), (454, 472, 466), (465, 471, 470, 488), (464, 469, 468, 463), (462, 467, 455), (466, 472, 471, 465), (488, 470, 469, 464), (463, 468, 467, 462), (454, 477, 472), (471, 476, 489, 470), (469, 475, 474, 468), (467, 473, 455), (472, 477, 476, 471), (470, 489, 475, 469), (468, 474, 473, 467), (475, 480, 479, 474), (473, 478, 455), (477, 482, 481, 476), (489, 490, 480, 475), (474, 479, 478, 473), (454, 482, 477), (476, 481, 490, 489), (482, 453, 487, 481), (490, 486, 485, 480), (479, 484, 483, 478), (454, 453, 482), (481, 487, 486, 490), (480, 485, 484, 479), (478, 483, 455), (456, 518, 519, 457), (487, 528, 527, 486), (453, 491, 528, 487), (461, 523, 492, 454), (528, 498, 497, 527), (526, 496, 495, 525), (524, 494, 493), (491, 499, 498, 528), (527, 497, 496, 526), (525, 495, 494, 524), (492, 499, 491), (492, 505, 499), (498, 504, 503, 497), (496, 502, 501, 495), (494, 500, 493), (499, 505, 504, 498), (497, 503, 502, 496), (495, 501, 500, 494), (504, 510, 509, 503), (502, 508, 507, 501), (500, 506, 493), (505, 511, 510, 504), (503, 509, 508, 502), (501, 507, 506, 500), (492, 511, 505), (506, 512, 493), (511, 517, 516, 510), (509, 515, 514, 508), (507, 513, 512, 506), (492, 517, 511), (510, 516, 515, 509), (508, 514, 513, 507), (517, 523, 522, 516), (515, 521, 520, 514), (513, 519, 518, 512), (492, 523, 517), (516, 522, 521, 515), (514, 520, 519, 513), (512, 518, 493), (533, 531, 563, 564), (530, 532, 531, 533), (537, 536, 548, 549), (532, 534, 529, 531), (534, 530, 533, 529), (535, 536, 537), (534, 532, 543, 542), (536, 535, 540, 541), (540, 538, 550, 552), (535, 532, 538, 540), (532, 530, 539, 538), (530, 536, 541, 539), (546, 547, 559, 558), (532, 535, 545, 543), (537, 534, 542, 544), (535, 537, 544, 545), (545, 544, 556, 557), (534, 537, 549, 547), (530, 534, 547, 546), (536, 530, 546, 548), (550, 551, 553, 552), (554, 555, 557, 556), (558, 559, 561, 560), (544, 542, 554, 556), (549, 548, 560, 561), (538, 539, 551, 550), (543, 545, 557, 555), (547, 549, 561, 559), (541, 540, 552, 553), (542, 543, 555, 554), (548, 546, 558, 560), (539, 541, 553, 551), (531, 529, 562, 563), (529, 533, 564, 562), (595, 593, 600, 603), (592, 590, 598, 601), (589, 596, 602, 599), (615, 620, 576, 574), (627, 622, 567, 568), (567, 565, 577, 579), (614, 618, 611, 610, 570, 569), (625, 604, 573, 575), (609, 613, 606, 605, 566, 565), (573, 574, 586, 585), (622, 609, 565, 567), (619, 629, 571, 572), (572, 571, 583, 584), (629, 614, 569, 571), (605, 627, 568, 566), (617, 616, 608, 607, 597, 596, 589, 591), (581, 582, 636, 635), (582, 584, 638, 636), (577, 578, 632, 631), (571, 569, 581, 583), (576, 575, 587, 588), (565, 566, 578, 577), (570, 572, 584, 582), (574, 576, 588, 586), (568, 567, 579, 580), (569, 570, 582, 581), (575, 573, 585, 587), (566, 568, 580, 578), (604, 608, 616, 615, 574, 573), (610, 619, 572, 570), (589, 590, 591), (592, 593, 594), (595, 596, 597), (602, 596, 595, 603), (592, 601, 600, 593), (589, 599, 598, 590), (612, 611, 618, 617, 591, 590, 592, 594), (604, 605, 606, 607, 608), (609, 610, 611, 612, 613), (614, 615, 616, 617, 618), (623, 621, 626, 624, 630, 628), (620, 625, 575, 576), (614, 629, 620, 615), (627, 605, 604, 625), (609, 622, 619, 610), (607, 606, 613, 612, 594, 593, 595, 597), (621, 623, 619, 622), (624, 626, 627, 625), (628, 630, 620, 629), (626, 621, 622, 627), (629, 619, 623, 628), (625, 620, 630, 624), (634, 633, 645, 646), (641, 639, 651, 653), (635, 636, 648, 647), (587, 585, 639, 641), (580, 579, 633, 634), (585, 586, 640, 639), (584, 583, 637, 638), (578, 580, 634, 632), (588, 587, 641, 642), (583, 581, 635, 637), (579, 577, 631, 633), (586, 588, 642, 640), (643, 644, 646, 645), (647, 648, 650, 649), (651, 652, 654, 653), (639, 640, 652, 651), (638, 637, 649, 650), (632, 634, 646, 644), (642, 641, 653, 654), (637, 635, 647, 649), (633, 631, 643, 645), (640, 642, 654, 652), (631, 632, 644, 643), (636, 638, 650, 648)])
_uv = me_cube_007.uv_layers.new(name='UVMap')
_uv.uv.foreach_set('vector', [0.8514, 0.391, 0.8258, 0.391, 0.8295, 0.3616, 0.8446, 0.3621, 0.4347, 0.8484, 0.4713, 0.8607, 0.4385, 0.8878, 0.9481, 0.0799, 0.9481, 0.1143, 0.9282, 0.1363, 0.9197, 0.09762, 0.9481, 0.0799, 0.9282, 0.1363, 0.4713, 0.8966, 0.4385, 0.8878, 0.4713, 0.8607, 0.1188, 0.9004, 0.1398, 0.8662, 0.1398, 0.9115, 0.1138, 0.8805, 0.1398, 0.8662, 0.1188, 0.9004, 0.2967, 0.5309, 0.2828, 0.5184, 0.2836, 0.5048, 0.3051, 0.5099, 0.4677, 0.2465, 0.4892, 0.2416, 0.5029, 0.2782, 0.467, 0.3466, 0.4414, 0.3592, 0.4359, 0.2947, 0.211, 0.3483, 0.1928, 0.3762, 0.1677, 0.3499, 0.1928, 0.3762, 0.1777, 0.3771, 0.1677, 0.3499, 0.4135, 0.9051, 0.4266, 0.8727, 0.4266, 0.9296, 0.4827, 0.01708, 0.4844, 0.06199, 0.448, 0.06319, 0.4844, 0.06199, 0.4839, 0.1143, 0.448, 0.06319, 0.448, 0.06319, 0.4839, 0.1143, 0.4407, 0.1168, 0.4839, 0.1143, 0.4842, 0.1691, 0.4407, 0.1168, 0.4407, 0.1168, 0.4842, 0.1691, 0.4386, 0.1711, 0.4842, 0.1691, 0.484, 0.1949, 0.4782, 0.1858, 0.4641, 0.1984, 0.464, 0.2007, 0.4386, 0.1711, 0.4386, 0.1711, 0.464, 0.2007, 0.4637, 0.2158, 0.4403, 0.2162, 0.2967, 0.5309, 0.303, 0.5641, 0.2816, 0.5468, 0.2823, 0.5303, 0.1973, 0.134, 0.203, 0.1864, 0.1724, 0.1547, 0.1724, 0.1547, 0.203, 0.1864, 0.1651, 0.1879, 0.203, 0.1864, 0.2076, 0.2403, 0.1651, 0.1879, 0.1651, 0.1879, 0.2076, 0.2403, 0.159, 0.242, 0.1641, 0.1969, 0.1649, 0.1968, 0.1646, 0.1925, 0.159, 0.242, 0.2076, 0.2403, 0.1622, 0.2964, 0.2113, 0.2937, 0.1622, 0.2964, 0.2076, 0.2403, 0.1622, 0.2964, 0.2113, 0.2937, 0.1677, 0.3499, 0.211, 0.3483, 0.1677, 0.3499, 0.2113, 0.2937, 0.2113, 0.2937, 0.2499, 0.3274, 0.211, 0.3483, 0.2499, 0.3274, 0.2113, 0.2937, 0.2571, 0.2894, 0.6283, 0.7588, 0.6309, 0.797, 0.5927, 0.7507, 0.5927, 0.7507, 0.6309, 0.797, 0.5895, 0.7964, 0.6309, 0.797, 0.6309, 0.8496, 0.5895, 0.7964, 0.286, 0.235, 0.284, 0.287, 0.2581, 0.237, 0.8162, 0.3466, 0.7931, 0.2952, 0.8153, 0.2938, 0.8143, 0.241, 0.8153, 0.2938, 0.7931, 0.2952, 0.7865, 0.24, 0.8143, 0.241, 0.7931, 0.2952, 0.8125, 0.1862, 0.8143, 0.241, 0.7865, 0.24, 0.7839, 0.1876, 0.8125, 0.1862, 0.7865, 0.24, 0.8153, 0.132, 0.8125, 0.1862, 0.7839, 0.1876, 0.7863, 0.1331, 0.8153, 0.132, 0.7839, 0.1876, 0.7932, 0.08149, 0.8153, 0.132, 0.7863, 0.1331, 0.8162, 0.02157, 0.8153, 0.132, 0.7932, 0.08149, 0.2518, 0.02165, 0.2742, 0.07289, 0.236, 0.04134, 0.2463, 0.075, 0.236, 0.04134, 0.2742, 0.07289, 0.2822, 0.1272, 0.2554, 0.1297, 0.2742, 0.07289, 0.2463, 0.075, 0.2742, 0.07289, 0.2554, 0.1297, 0.2822, 0.1272, 0.286, 0.1796, 0.2554, 0.1297, 0.2554, 0.1297, 0.286, 0.1796, 0.2575, 0.184, 0.286, 0.1796, 0.286, 0.235, 0.2575, 0.184, 0.2575, 0.184, 0.286, 0.235, 0.2581, 0.237, 0.2581, 0.237, 0.2571, 0.2894, 0.2076, 0.2403, 0.2076, 0.2403, 0.2571, 0.2894, 0.2113, 0.2937, 0.2581, 0.237, 0.2076, 0.2403, 0.2575, 0.184, 0.2076, 0.2403, 0.203, 0.1864, 0.2575, 0.184, 0.2575, 0.184, 0.203, 0.1864, 0.2554, 0.1297, 0.203, 0.1864, 0.1973, 0.134, 0.2554, 0.1297, 0.2554, 0.1297, 0.1973, 0.134, 0.2463, 0.075, 0.1973, 0.134, 0.206, 0.08807, 0.2463, 0.075, 0.2463, 0.075, 0.206, 0.08807, 0.236, 0.04134, 0.206, 0.08807, 0.2148, 0.04214, 0.236, 0.04134, 0.3051, 0.5099, 0.2836, 0.5048, 0.2824, 0.4795, 0.2984, 0.4639, 0.2795, 0.4201, 0.2916, 0.418, 0.28, 0.4304, 0.5017, 0.5566, 0.5029, 0.6159, 0.4579, 0.5638, 0.4571, 0.6177, 0.4579, 0.5638, 0.5029, 0.6159, 0.5017, 0.5566, 0.4579, 0.5638, 0.4905, 0.5072, 0.4579, 0.5638, 0.4541, 0.5098, 0.4905, 0.5072, 0.4414, 0.3592, 0.4905, 0.5072, 0.4541, 0.5098, 0.467, 0.3466, 0.4905, 0.5072, 0.4414, 0.3592, 0.1923, 0.9114, 0.1984, 0.9114, 0.1984, 0.9393, 0.1923, 0.9393, 0.3237, 0.6365, 0.3245, 0.6893, 0.2699, 0.6893, 0.2707, 0.6365, 0.3245, 0.6893, 0.3248, 0.7351, 0.2697, 0.7351, 0.2699, 0.6893, 0.4345, 0.7882, 0.4686, 0.7878, 0.4686, 0.8415, 0.4345, 0.8412, 0.3373, 0.8093, 0.3711, 0.8099, 0.3711, 0.8625, 0.3373, 0.863, 0.4775, 0.857, 0.503, 0.8559, 0.503, 0.9107, 0.4775, 0.9096, 0.5397, 0.01708, 0.538, 0.06199, 0.4844, 0.06199, 0.4827, 0.01708, 0.538, 0.06199, 0.5385, 0.1143, 0.4839, 0.1143, 0.4844, 0.06199, 0.5385, 0.1143, 0.5382, 0.1691, 0.4842, 0.1691, 0.4839, 0.1143, 0.5382, 0.1691, 0.5384, 0.1949, 0.4879, 0.1949, 0.484, 0.1949, 0.4842, 0.1691, 0.6529, 0.3933, 0.6692, 0.3394, 0.698, 0.3394, 0.7143, 0.3933, 0.6692, 0.3394, 0.6741, 0.2855, 0.6932, 0.2855, 0.698, 0.3394, 0.6773, 0.135, 0.6773, 0.07047, 0.6899, 0.07047, 0.6899, 0.135, 0.6773, 0.07047, 0.6773, 0.02219, 0.6899, 0.02219, 0.6899, 0.07047, 0.8587, 0.405, 0.8587, 0.3842, 0.8714, 0.3842, 0.8714, 0.405, 0.6263, 0.02555, 0.6263, 0.06226, 0.6136, 0.06226, 0.6136, 0.02555, 0.6263, 0.06226, 0.6263, 0.1303, 0.6136, 0.1303, 0.6136, 0.06226, 0.6263, 0.1303, 0.6297, 0.2911, 0.6102, 0.2911, 0.6136, 0.1303, 0.6297, 0.2911, 0.6364, 0.3406, 0.6034, 0.3406, 0.6102, 0.2911, 0.6364, 0.3406, 0.641, 0.4509, 0.5989, 0.4509, 0.6034, 0.3406, 0.6456, 0.505, 0.5943, 0.505, 0.5989, 0.4509, 0.641, 0.4509, 0.2126, 0.9107, 0.2193, 0.8818, 0.2344, 0.8813, 0.2381, 0.9107, 0.3229, 0.5837, 0.3237, 0.6365, 0.2707, 0.6365, 0.2716, 0.5837, 0.5098, 0.8882, 0.5136, 0.8488, 0.5465, 0.8758, 0.2972, 0.9113, 0.2773, 0.8549, 0.2972, 0.8769, 0.2689, 0.8935, 0.2773, 0.8549, 0.2972, 0.9113, 0.5465, 0.8399, 0.5465, 0.8758, 0.5136, 0.8488, 0.3421, 0.881, 0.3628, 0.8698, 0.3628, 0.9151, 0.3372, 0.9009, 0.3421, 0.881, 0.3628, 0.9151, 0.1681, 0.5309, 0.1596, 0.5099, 0.1811, 0.5048, 0.1819, 0.5184, 0.6741, 0.2855, 0.6773, 0.135, 0.6899, 0.135, 0.6932, 0.2855, 0.5428, 0.6079, 0.511, 0.5598, 0.5165, 0.4952, 0.5421, 0.5078, 0.5781, 0.5763, 0.5644, 0.6128, 0.3505, 0.05053, 0.3072, 0.04887, 0.3323, 0.02253, 0.3323, 0.02253, 0.3072, 0.04887, 0.3172, 0.0216, 0.9593, 0.1878, 0.9724, 0.1633, 0.9724, 0.2202, 0.5397, 0.01708, 0.5744, 0.06319, 0.538, 0.06199, 0.538, 0.06199, 0.5744, 0.06319, 0.5385, 0.1143, 0.5744, 0.06319, 0.5818, 0.1168, 0.5385, 0.1143, 0.5385, 0.1143, 0.5818, 0.1168, 0.5382, 0.1691, 0.5818, 0.1168, 0.5839, 0.1711, 0.5382, 0.1691, 0.5382, 0.1691, 0.5839, 0.1711, 0.5585, 0.2007, 0.5583, 0.1984, 0.5442, 0.1858, 0.5384, 0.1949, 0.5839, 0.1711, 0.5822, 0.2162, 0.5587, 0.2158, 0.5585, 0.2007, 0.1681, 0.5309, 0.1825, 0.5303, 0.1831, 0.5468, 0.1618, 0.5641, 0.3368, 0.2648, 0.3119, 0.2441, 0.3425, 0.2125, 0.3119, 0.2441, 0.3046, 0.2109, 0.3425, 0.2125, 0.3425, 0.2125, 0.3046, 0.2109, 0.3472, 0.1586, 0.3046, 0.2109, 0.3041, 0.2063, 0.3044, 0.202, 0.3036, 0.2019, 0.2985, 0.1568, 0.3472, 0.1586, 0.2985, 0.1568, 0.3018, 0.1025, 0.3472, 0.1586, 0.3508, 0.1052, 0.3472, 0.1586, 0.3018, 0.1025, 0.3018, 0.1025, 0.3072, 0.04887, 0.3508, 0.1052, 0.3505, 0.05053, 0.3508, 0.1052, 0.3072, 0.04887, 0.3508, 0.1052, 0.3505, 0.05053, 0.3894, 0.07142, 0.3894, 0.07142, 0.3966, 0.1094, 0.3508, 0.1052, 0.3082, 0.8388, 0.2726, 0.847, 0.3107, 0.8006, 0.2726, 0.847, 0.2694, 0.8013, 0.3107, 0.8006, 0.3107, 0.8006, 0.2694, 0.8013, 0.3107, 0.7481, 0.4255, 0.1637, 0.3976, 0.1619, 0.4235, 0.1116, 0.854, 0.01944, 0.8531, 0.07224, 0.831, 0.07085, 0.8522, 0.125, 0.831, 0.07085, 0.8531, 0.07224, 0.8243, 0.1261, 0.831, 0.07085, 0.8522, 0.125, 0.8503, 0.1799, 0.8243, 0.1261, 0.8522, 0.125, 0.8217, 0.1785, 0.8243, 0.1261, 0.8503, 0.1799, 0.8532, 0.234, 0.8217, 0.1785, 0.8503, 0.1799, 0.8242, 0.233, 0.8217, 0.1785, 0.8532, 0.234, 0.8311, 0.2846, 0.8242, 0.233, 0.8532, 0.234, 0.854, 0.3445, 0.8311, 0.2846, 0.8532, 0.234, 0.3912, 0.377, 0.3755, 0.3574, 0.4137, 0.3258, 0.3858, 0.3238, 0.4137, 0.3258, 0.3755, 0.3574, 0.4217, 0.2715, 0.4137, 0.3258, 0.3949, 0.2691, 0.3858, 0.3238, 0.3949, 0.2691, 0.4137, 0.3258, 0.4217, 0.2715, 0.3949, 0.2691, 0.4255, 0.2191, 0.3949, 0.2691, 0.3971, 0.2148, 0.4255, 0.2191, 0.4255, 0.2191, 0.3971, 0.2148, 0.4255, 0.1637, 0.3971, 0.2148, 0.3976, 0.1619, 0.4255, 0.1637, 0.3976, 0.1619, 0.3472, 0.1586, 0.3966, 0.1094, 0.3472, 0.1586, 0.3508, 0.1052, 0.3966, 0.1094, 0.3976, 0.1619, 0.3971, 0.2148, 0.3472, 0.1586, 0.3472, 0.1586, 0.3971, 0.2148, 0.3425, 0.2125, 0.3971, 0.2148, 0.3949, 0.2691, 0.3425, 0.2125, 0.3425, 0.2125, 0.3949, 0.2691, 0.3368, 0.2648, 0.3949, 0.2691, 0.3858, 0.3238, 0.3368, 0.2648, 0.3368, 0.2648, 0.3858, 0.3238, 0.3455, 0.3107, 0.3858, 0.3238, 0.3755, 0.3574, 0.3455, 0.3107, 0.3455, 0.3107, 0.3755, 0.3574, 0.3543, 0.3566, 0.1596, 0.5099, 0.1664, 0.4639, 0.1824, 0.4795, 0.1811, 0.5048, 0.2916, 0.418, 0.2795, 0.4201, 0.2664, 0.4132, 0.2631, 0.3994, 0.5768, 0.2979, 0.533, 0.2907, 0.5781, 0.2387, 0.5323, 0.2368, 0.5781, 0.2387, 0.533, 0.2907, 0.5768, 0.2979, 0.5657, 0.3472, 0.533, 0.2907, 0.533, 0.2907, 0.5657, 0.3472, 0.5292, 0.3446, 0.5165, 0.4952, 0.5292, 0.3446, 0.5657, 0.3472, 0.5421, 0.5078, 0.5165, 0.4952, 0.5657, 0.3472, 0.1642, 0.893, 0.173, 0.893, 0.173, 0.9209, 0.1642, 0.9209, 0.1561, 0.8237, 0.1561, 0.7689, 0.1638, 0.777, 0.1698, 0.7921, 0.1698, 0.8005, 0.1638, 0.8155, 0.7206, 0.4002, 0.7206, 0.388, 0.7268, 0.382, 0.7395, 0.382, 0.7438, 0.3861, 0.7438, 0.3984, 0.7376, 0.4043, 0.7249, 0.4043, 0.1501, 0.8936, 0.144, 0.8936, 0.144, 0.8657, 0.1501, 0.8657, 0.2074, 0.7689, 0.2074, 0.8237, 0.1998, 0.8155, 0.1938, 0.8005, 0.1938, 0.7921, 0.1998, 0.777, 0.1561, 0.7689, 0.2074, 0.7689, 0.1998, 0.777, 0.1848, 0.7834, 0.1788, 0.7834, 0.1638, 0.777, 0.2074, 0.8237, 0.1561, 0.8237, 0.1638, 0.8155, 0.1788, 0.8091, 0.1848, 0.8091, 0.1998, 0.8155, 0.1698, 0.8005, 0.1788, 0.8091, 0.1638, 0.8155, 0.1788, 0.7834, 0.1698, 0.7921, 0.1638, 0.777, 0.1848, 0.8091, 0.1938, 0.8005, 0.1998, 0.8155, 0.1938, 0.7921, 0.1848, 0.7834, 0.1998, 0.777, 0.1642, 0.893, 0.1642, 0.9209, 0.1552, 0.9209, 0.1552, 0.893, 0.4624, 0.9303, 0.4624, 0.9024, 0.4715, 0.9024, 0.4715, 0.9303, 0.182, 0.893, 0.182, 0.9209, 0.173, 0.9209, 0.173, 0.893, 0.2074, 0.9108, 0.2074, 0.9387, 0.1984, 0.9393, 0.1984, 0.9114, 0.4537, 0.9024, 0.4624, 0.9024, 0.4624, 0.9303, 0.4537, 0.9303, 0.09623, 0.7304, 0.09623, 0.7689, 0.08861, 0.7691, 0.08948, 0.7306, 0.09623, 0.7304, 0.08948, 0.7306, 0.08586, 0.7203, 0.09623, 0.72, 0.103, 0.7306, 0.1038, 0.7691, 0.09623, 0.7689, 0.09623, 0.7304, 0.7514, 0.3859, 0.7584, 0.382, 0.7588, 0.3842, 0.7532, 0.3874, 0.2472, 0.8092, 0.2462, 0.7705, 0.2532, 0.7705, 0.2534, 0.8092, 0.103, 0.7306, 0.09623, 0.7304, 0.09623, 0.72, 0.1066, 0.7203, 0.2472, 0.8092, 0.2534, 0.8092, 0.2524, 0.8193, 0.2429, 0.8193, 0.09623, 0.72, 0.08586, 0.7203, 0.08586, 0.705, 0.09623, 0.7047, 0.9818, 0.07276, 0.9807, 0.1115, 0.9737, 0.1113, 0.9756, 0.07264, 0.7584, 0.382, 0.7664, 0.3834, 0.7652, 0.3853, 0.7588, 0.3842, 0.7486, 0.3932, 0.7514, 0.3859, 0.7532, 0.3874, 0.751, 0.3932, 0.2243, 0.9388, 0.2182, 0.9387, 0.2182, 0.9156, 0.2217, 0.9157, 0.2534, 0.8092, 0.2532, 0.7705, 0.2612, 0.7705, 0.2605, 0.8092, 0.9818, 0.07276, 0.9756, 0.07264, 0.9715, 0.06253, 0.981, 0.06272, 0.1066, 0.7203, 0.09623, 0.72, 0.09623, 0.7047, 0.1066, 0.705, 0.2534, 0.8092, 0.2605, 0.8092, 0.2633, 0.8193, 0.2524, 0.8193, 0.2429, 0.8193, 0.2524, 0.8193, 0.2524, 0.8346, 0.2429, 0.8346, 0.08612, 0.6855, 0.09623, 0.7047, 0.08586, 0.705, 0.08444, 0.6864, 0.6287, 0.8904, 0.6294, 0.9291, 0.6214, 0.9291, 0.6216, 0.8904, 0.7664, 0.3834, 0.7716, 0.3893, 0.7694, 0.3901, 0.7652, 0.3853, 0.2182, 0.9387, 0.2121, 0.9388, 0.2146, 0.9157, 0.2182, 0.9156, 0.7514, 0.4005, 0.7486, 0.3932, 0.751, 0.3932, 0.7532, 0.3991, 0.1196, 0.9172, 0.1252, 0.9172, 0.1222, 0.9405, 0.1189, 0.9405, 0.8361, 0.3989, 0.8361, 0.4026, 0.8337, 0.4054, 0.8299, 0.406, 0.8266, 0.4042, 0.8253, 0.4008, 0.8266, 0.3973, 0.8299, 0.3955, 0.8337, 0.3961, 0.9315, 0.2029, 0.9303, 0.1642, 0.9365, 0.1639, 0.937, 0.2026, 0.6287, 0.8904, 0.6216, 0.8904, 0.6206, 0.8804, 0.6315, 0.8804, 0.981, 0.06272, 0.9715, 0.06253, 0.9719, 0.04723, 0.9814, 0.04741, 0.09725, 0.6817, 0.1066, 0.705, 0.09623, 0.7047, 0.09623, 0.6812, 0.9325, 0.2125, 0.9266, 0.2127, 0.9315, 0.2029, 0.937, 0.2026, 0.9354, 0.2107, 0.2572, 0.8346, 0.2524, 0.8346, 0.2524, 0.8193, 0.2633, 0.8193, 0.2633, 0.8261, 0.2492, 0.8455, 0.2429, 0.8346, 0.2524, 0.8346, 0.2527, 0.8408, 0.09623, 0.6812, 0.09623, 0.7047, 0.08612, 0.6855, 0.2436, 0.8533, 0.2429, 0.8346, 0.2492, 0.8455, 0.9441, 0.2026, 0.9446, 0.1639, 0.9508, 0.1642, 0.9496, 0.2029, 0.7716, 0.3893, 0.7716, 0.3971, 0.7694, 0.3963, 0.7694, 0.3901, 0.477, 0.9166, 0.4826, 0.9166, 0.4833, 0.94, 0.48, 0.94, 0.7584, 0.4044, 0.7514, 0.4005, 0.7532, 0.3991, 0.7588, 0.4022, 0.1132, 0.9172, 0.1196, 0.9172, 0.1189, 0.9405, 0.1152, 0.9405, 0.4826, 0.9166, 0.489, 0.9166, 0.487, 0.94, 0.4833, 0.94, 0.3159, 0.5481, 0.3208, 0.5478, 0.3222, 0.5713, 0.3193, 0.5715, 0.3208, 0.5478, 0.3273, 0.5478, 0.326, 0.5713, 0.3222, 0.5713, 0.3273, 0.5478, 0.3323, 0.5481, 0.3289, 0.5715, 0.326, 0.5713, 0.937, 0.2026, 0.9365, 0.1639, 0.9446, 0.1639, 0.9441, 0.2026, 0.9457, 0.2107, 0.9441, 0.2026, 0.9496, 0.2029, 0.9545, 0.2127, 0.9486, 0.2125, 0.6315, 0.8735, 0.6315, 0.8804, 0.6206, 0.8804, 0.6206, 0.8651, 0.6254, 0.8651, 0.9768, 0.03406, 0.9814, 0.04741, 0.9719, 0.04723, 0.973, 0.02855, 0.108, 0.6864, 0.1066, 0.705, 0.09725, 0.6817, 0.9266, 0.2196, 0.9266, 0.2127, 0.9325, 0.2125, 0.9354, 0.2107, 0.937, 0.2026, 0.9441, 0.2026, 0.9457, 0.2107, 0.2552, 0.8373, 0.2524, 0.8346, 0.2572, 0.8346, 0.2527, 0.8408, 0.2524, 0.8346, 0.2552, 0.8373, 0.7716, 0.3971, 0.7664, 0.4031, 0.7652, 0.4011, 0.7694, 0.3963, 0.7664, 0.4031, 0.7584, 0.4044, 0.7588, 0.4022, 0.7652, 0.4011, 0.9486, 0.2125, 0.9545, 0.2127, 0.9545, 0.2196, 0.6254, 0.8651, 0.6206, 0.8651, 0.6209, 0.8589, 0.9818, 0.04128, 0.9814, 0.04741, 0.9768, 0.03406, 0.9772, 0.03458, 0.1106, 0.2159, 0.01286, 0.2159, 0.02597, 0.2024, 0.06396, 0.2024, 0.1066, 0.2055, 0.1067, 0.2035, 0.1993, 0.5095, 0.1864, 0.5132, 0.1853, 0.5131, 0.1853, 0.4201, 0.1984, 0.4132, 0.2654, 0.5095, 0.2492, 0.4728, 0.2484, 0.4692, 0.2474, 0.4664, 0.2463, 0.4575, 0.2404, 0.4504, 0.2376, 0.4486, 0.2272, 0.4486, 0.2243, 0.4504, 0.2184, 0.4575, 0.2173, 0.4664, 0.2155, 0.4728, 0.1993, 0.5095, 0.1984, 0.4132, 0.2664, 0.4132, 0.9676, 0.03224, 0.9676, 0.1551, 0.9655, 0.153, 0.9641, 0.1519, 0.9591, 0.1512, 0.9591, 0.03224, 0.6626, 0.7319, 0.654, 0.7319, 0.6513, 0.6778, 0.6598, 0.6778, 0.6797, 0.9116, 0.6883, 0.9116, 0.6883, 0.95, 0.6797, 0.95, 0.05188, 0.6155, 0.1146, 0.6155, 0.07605, 0.6696, 0.05188, 0.6696, 0.04391, 0.4127, 0.1066, 0.4127, 0.1066, 0.4668, 0.08242, 0.4668, 0.9385, 0.03387, 0.9471, 0.03387, 0.9471, 0.07234, 0.9385, 0.07234, 0.9471, 0.0106, 0.9471, 0.03387, 0.9385, 0.03387, 0.9385, 0.0106, 0.08242, 0.4668, 0.1066, 0.4668, 0.1066, 0.4704, 0.08242, 0.4704, 0.6598, 0.6778, 0.6513, 0.6778, 0.6513, 0.6741, 0.6598, 0.6741, 0.6598, 0.6778, 0.6598, 0.6741, 0.6778, 0.6741, 0.6778, 0.6777, 0.955, 0.04934, 0.955, 0.06226, 0.9512, 0.06226, 0.9512, 0.04934, 0.9385, 0.0106, 0.9385, 0.03387, 0.9197, 0.03387, 0.9197, 0.02092, 0.9463, 0.3789, 0.9463, 0.4022, 0.9275, 0.3919, 0.9275, 0.3789, 0.9463, 0.3789, 0.9275, 0.3789, 0.9275, 0.3405, 0.9463, 0.3405, 0.5558, 0.9146, 0.5644, 0.9146, 0.5644, 0.9182, 0.5558, 0.9182, 0.5559, 0.8605, 0.5644, 0.8605, 0.5644, 0.9146, 0.5558, 0.9146, 0.5644, 0.9182, 0.5644, 0.9146, 0.5832, 0.9146, 0.5832, 0.9182, 0.05188, 0.6155, 0.05188, 0.6696, 0.01192, 0.6696, 0.01192, 0.6155, 0.1066, 0.4704, 0.1066, 0.4668, 0.1465, 0.4668, 0.1465, 0.4704, 0.9197, 0.03387, 0.9385, 0.03387, 0.9385, 0.07234, 0.9197, 0.07234, 0.955, 0.04934, 0.9512, 0.04934, 0.9512, 0.01092, 0.955, 0.01092, 0.1066, 0.4668, 0.1066, 0.4127, 0.1465, 0.4127, 0.1465, 0.4668, 0.6443, 0.8739, 0.6357, 0.8739, 0.6357, 0.7549, 0.6408, 0.7542, 0.6421, 0.7531, 0.6443, 0.7511, 0.6943, 0.7991, 0.6915, 0.8532, 0.6829, 0.8532, 0.6857, 0.7991, 0.9716, 0.9507, 0.9716, 0.9123, 0.9802, 0.9123, 0.9802, 0.9507, 0.2202, 0.7037, 0.2202, 0.7578, 0.1961, 0.7578, 0.1575, 0.7037, 0.04391, 0.08266, 0.08242, 0.02855, 0.1066, 0.02855, 0.1066, 0.08266, 0.06564, 0.8734, 0.06564, 0.835, 0.07423, 0.835, 0.07423, 0.8734, 0.07423, 0.8967, 0.06564, 0.8967, 0.06564, 0.8734, 0.07423, 0.8734, 0.08242, 0.02855, 0.08242, 0.02494, 0.1066, 0.02494, 0.1066, 0.02855, 0.6915, 0.8532, 0.6915, 0.8568, 0.6829, 0.8568, 0.6829, 0.8532, 0.6915, 0.8532, 0.7095, 0.8532, 0.7095, 0.8568, 0.6915, 0.8568, 0.1021, 0.9105, 0.1059, 0.9105, 0.1059, 0.9234, 0.1021, 0.9234, 0.06564, 0.8967, 0.04682, 0.8864, 0.04682, 0.8734, 0.06564, 0.8734, 0.2617, 0.8841, 0.2429, 0.8841, 0.2429, 0.8711, 0.2617, 0.8608, 0.2617, 0.8841, 0.2617, 0.9225, 0.2429, 0.9225, 0.2429, 0.8841, 0.6165, 0.9146, 0.6165, 0.9182, 0.6079, 0.9183, 0.6079, 0.9146, 0.6165, 0.8605, 0.6165, 0.9146, 0.6079, 0.9146, 0.6079, 0.8605, 0.6079, 0.9183, 0.5891, 0.9183, 0.5891, 0.9146, 0.6079, 0.9146, 0.2202, 0.7037, 0.2602, 0.7037, 0.2602, 0.7578, 0.2202, 0.7578, 0.1066, 0.02494, 0.1465, 0.02494, 0.1465, 0.02855, 0.1066, 0.02855, 0.04682, 0.8734, 0.04682, 0.835, 0.06564, 0.835, 0.06564, 0.8734, 0.1021, 0.9105, 0.1021, 0.8721, 0.1059, 0.8721, 0.1059, 0.9105, 0.1066, 0.02855, 0.1465, 0.02855, 0.1465, 0.08266, 0.1066, 0.08266, 0.2795, 0.5131, 0.2784, 0.5132, 0.2654, 0.5095, 0.2664, 0.4132, 0.2795, 0.4201, 0.903, 0.2678, 0.9227, 0.2335, 0.9228, 0.2418, 0.919, 0.2584, 0.9171, 0.2696, 0.8973, 0.2676, 0.9018, 0.2699, 0.903, 0.2678, 0.9171, 0.2696, 0.917, 0.2705, 0.9228, 0.2881, 0.9171, 0.3134, 0.9129, 0.3324, 0.9059, 0.3626, 0.9036, 0.3729, 0.04391, 0.2932, 0.06396, 0.293, 0.1066, 0.2898, 0.1066, 0.4127, 0.04391, 0.4127, 0.05188, 0.4965, 0.0544, 0.4968, 0.09513, 0.4972, 0.1054, 0.5158, 0.1101, 0.5186, 0.1146, 0.519, 0.1146, 0.6155, 0.05188, 0.6155, 0.6857, 0.6797, 0.6866, 0.6798, 0.6935, 0.7023, 0.6943, 0.7026, 0.6943, 0.7991, 0.6857, 0.7991, 0.1066, 0.2055, 0.06396, 0.2024, 0.04391, 0.2021, 0.04391, 0.08266, 0.1066, 0.08266, 0.1067, 0.2919, 0.1066, 0.2898, 0.06396, 0.293, 0.02597, 0.293, 0.01286, 0.2794, 0.1106, 0.2794, 0.1993, 0.5095, 0.2155, 0.4728, 0.2186, 0.4803, 0.2206, 0.486, 0.2314, 0.4907, 0.2324, 0.4912, 0.2425, 0.4868, 0.2442, 0.486, 0.2478, 0.4778, 0.2492, 0.4728, 0.2654, 0.5095, 0.3145, 0.4807, 0.3145, 0.4777, 0.3145, 0.4783, 0.7269, 0.7622, 0.7269, 0.7779, 0.7149, 0.7779, 0.7149, 0.7622, 0.1345, 0.7015, 0.1345, 0.6139, 0.1465, 0.6139, 0.1465, 0.7015, 0.567, 0.7376, 0.5767, 0.741, 0.5786, 0.7586, 0.567, 0.7557, 0.7269, 0.6751, 0.7269, 0.6925, 0.7149, 0.6925, 0.3802, 0.4407, 0.3802, 0.4529, 0.3672, 0.4529, 0.3735, 0.4407, 0.567, 0.7557, 0.5786, 0.7586, 0.5786, 0.8285, 0.567, 0.8435, 0.6934, 0.6198, 0.6934, 0.6076, 0.7377, 0.6463, 0.7377, 0.6585, 0.5767, 0.741, 0.567, 0.7376, 0.567, 0.6398, 0.5767, 0.6427, 0.7328, 0.9248, 0.7147, 0.9264, 0.7155, 0.8836, 0.7335, 0.8801, 0.3802, 0.4529, 0.3802, 0.4407, 0.4264, 0.402, 0.4264, 0.4142, 0.6443, 0.613, 0.6443, 0.6305, 0.5984, 0.6358, 0.6003, 0.6183, 0.1218, 0.5959, 0.1345, 0.5959, 0.1345, 0.6139, 0.1218, 0.6139, 0.6003, 0.6183, 0.5984, 0.6358, 0.5887, 0.6393, 0.5887, 0.6213, 0.1345, 0.6139, 0.1345, 0.5959, 0.1465, 0.6139, 0.7269, 0.6925, 0.7269, 0.7622, 0.7149, 0.7622, 0.7149, 0.6925, 0.7269, 0.7622, 0.7396, 0.7622, 0.7396, 0.7779, 0.7269, 0.7779, 0.1218, 0.6139, 0.1345, 0.6139, 0.1345, 0.7015, 0.1218, 0.7015, 0.7269, 0.6925, 0.7396, 0.6925, 0.7396, 0.7622, 0.7269, 0.7622, 0.6003, 0.6183, 0.5887, 0.6213, 0.5887, 0.5334, 0.6003, 0.5484, 0.9189, 0.1541, 0.9189, 0.1419, 0.9287, 0.1419, 0.9287, 0.1541, 0.1345, 0.5959, 0.1218, 0.5959, 0.1218, 0.4984, 0.1345, 0.4984, 0.9399, 0.3314, 0.9272, 0.3314, 0.9272, 0.2333, 0.9399, 0.2333, 0.5887, 0.6393, 0.5984, 0.6358, 0.5983, 0.7341, 0.5887, 0.737, 0.721, 0.2922, 0.7392, 0.2922, 0.7392, 0.3042, 0.721, 0.3042, 0.6934, 0.6076, 0.6934, 0.6198, 0.6867, 0.6198, 0.6804, 0.6076, 0.7147, 0.9264, 0.7328, 0.9248, 0.7335, 0.9312, 0.7154, 0.9329, 0.7148, 0.797, 0.72, 0.7859, 0.7364, 0.7935, 0.7312, 0.8046, 0.3687, 0.5101, 0.3818, 0.5101, 0.3818, 0.5221, 0.3687, 0.5221, 0.4338, 0.9121, 0.4493, 0.9029, 0.4493, 0.9358, 0.4347, 0.9437, 0.6959, 0.5506, 0.6828, 0.5506, 0.6828, 0.5387, 0.6959, 0.5387, 0.6934, 0.6076, 0.6804, 0.6076, 0.6828, 0.5506, 0.6959, 0.5506, 0.7148, 0.797, 0.7312, 0.8046, 0.7364, 0.8703, 0.72, 0.8627, 0.3672, 0.4529, 0.3802, 0.4529, 0.3818, 0.5101, 0.3687, 0.5101, 0.7554, 0.2353, 0.7735, 0.2353, 0.7392, 0.2922, 0.721, 0.2922, 0.6828, 0.5387, 0.6828, 0.5506, 0.6533, 0.5506, 0.6533, 0.5387, 0.3687, 0.5101, 0.3687, 0.5221, 0.3388, 0.522, 0.3388, 0.51, 0.2262, 0.8587, 0.2382, 0.8587, 0.2382, 0.8743, 0.2262, 0.8743, 0.8713, 0.2203, 0.8593, 0.2203, 0.8593, 0.1326, 0.8713, 0.1326, 0.5035, 0.7377, 0.5035, 0.7557, 0.4919, 0.7587, 0.4938, 0.7411, 0.2262, 0.7715, 0.2382, 0.7889, 0.2262, 0.7889, 0.3802, 0.603, 0.3735, 0.603, 0.3672, 0.5907, 0.3802, 0.5907, 0.5035, 0.7557, 0.5035, 0.8436, 0.4919, 0.8286, 0.4919, 0.7587, 0.6934, 0.4575, 0.7377, 0.4188, 0.7377, 0.431, 0.6934, 0.4697, 0.4938, 0.7411, 0.4938, 0.6429, 0.5035, 0.6399, 0.5035, 0.7377, 0.4084, 0.8799, 0.409, 0.9245, 0.3911, 0.9209, 0.3902, 0.8782, 0.3802, 0.5907, 0.4264, 0.6295, 0.4264, 0.6417, 0.3802, 0.603, 0.7762, 0.1406, 0.7323, 0.1351, 0.7303, 0.1176, 0.7762, 0.1231, 0.884, 0.1147, 0.884, 0.1326, 0.8713, 0.1326, 0.8713, 0.1147, 0.7323, 0.1351, 0.7206, 0.1322, 0.7207, 0.1142, 0.7303, 0.1176, 0.8713, 0.1326, 0.8593, 0.1326, 0.8713, 0.1147, 0.2262, 0.7889, 0.2382, 0.7889, 0.2382, 0.8587, 0.2262, 0.8587, 0.2262, 0.8587, 0.2262, 0.8743, 0.2135, 0.8743, 0.2135, 0.8587, 0.884, 0.1326, 0.884, 0.2203, 0.8713, 0.2203, 0.8713, 0.1326, 0.2262, 0.7889, 0.2262, 0.8587, 0.2135, 0.8587, 0.2135, 0.7889, 0.7323, 0.1351, 0.7323, 0.205, 0.7207, 0.2201, 0.7206, 0.1322, 0.9325, 0.1419, 0.9423, 0.1419, 0.9423, 0.1541, 0.9325, 0.1541, 0.8713, 0.1147, 0.8713, 0.01716, 0.884, 0.01716, 0.884, 0.1147, 0.9567, 0.2333, 0.9567, 0.3314, 0.944, 0.3314, 0.944, 0.2333, 0.7207, 0.1142, 0.7206, 0.01643, 0.7303, 0.01936, 0.7303, 0.1176, 0.721, 0.3161, 0.721, 0.3042, 0.7392, 0.3042, 0.7392, 0.3161, 0.6934, 0.4697, 0.6804, 0.4697, 0.6867, 0.4575, 0.6934, 0.4575, 0.3902, 0.8782, 0.3909, 0.8717, 0.409, 0.8735, 0.4084, 0.8799, 0.08438, 0.8534, 0.1008, 0.8458, 0.106, 0.857, 0.08959, 0.8646, 0.3687, 0.534, 0.3687, 0.5221, 0.3818, 0.5221, 0.3818, 0.534, 0.3158, 0.9304, 0.3167, 0.8988, 0.3313, 0.9067, 0.3313, 0.9397, 0.6959, 0.5267, 0.6959, 0.5387, 0.6828, 0.5387, 0.6828, 0.5267, 0.6934, 0.4697, 0.6959, 0.5267, 0.6828, 0.5267, 0.6804, 0.4697, 0.08438, 0.8534, 0.08959, 0.7878, 0.106, 0.7802, 0.1008, 0.8458, 0.3672, 0.5907, 0.3687, 0.534, 0.3818, 0.534, 0.3802, 0.5907, 0.7554, 0.3731, 0.721, 0.3161, 0.7392, 0.3161, 0.7735, 0.3731, 0.6828, 0.5387, 0.6533, 0.5387, 0.6533, 0.5267, 0.6828, 0.5267, 0.3687, 0.534, 0.3388, 0.5339, 0.3388, 0.522, 0.3687, 0.5221, 0.2664, 0.4132, 0.1984, 0.4132, 0.2017, 0.3994, 0.2631, 0.3994, 0.2815, 0.4606, 0.28, 0.4304, 0.2984, 0.4639, 0.2824, 0.4795, 0.2815, 0.4606, 0.2984, 0.4639, 0.3032, 0.5687, 0.3003, 0.5642, 0.303, 0.5641, 0.9088, 0.1183, 0.9108, 0.1295, 0.9146, 0.1461, 0.9144, 0.1544, 0.8947, 0.1201, 0.3146, 0.4538, 0.3164, 0.4388, 0.3171, 0.4365, 0.3171, 0.473, 0.3155, 0.4537, 0.1575, 0.6072, 0.1621, 0.6068, 0.1667, 0.604, 0.177, 0.5854, 0.2177, 0.585, 0.2202, 0.5847, 0.2202, 0.7037, 0.1575, 0.7037, 0.1819, 0.5184, 0.1819, 0.5193, 0.1825, 0.5303, 0.1681, 0.5309, 0.1847, 0.4304, 0.1833, 0.4606, 0.1664, 0.4639, 0.3171, 0.4313, 0.3164, 0.429, 0.3146, 0.414, 0.3155, 0.414, 0.3171, 0.3948, 0.1831, 0.5468, 0.1838, 0.5543, 0.1645, 0.5642, 0.1618, 0.5641, 0.2823, 0.5303, 0.2828, 0.5193, 0.2828, 0.5184, 0.2967, 0.5309, 0.3003, 0.5642, 0.281, 0.5543, 0.2816, 0.5468, 0.303, 0.5641, 0.1833, 0.4606, 0.1824, 0.4795, 0.1664, 0.4639, 0.01286, 0.2794, 0.02225, 0.2738, 0.02225, 0.2701, 0.0485, 0.2596, 0.06524, 0.2596, 0.06524, 0.2477, 0.06524, 0.2357, 0.1106, 0.2159, 0.1106, 0.2794, 0.8953, 0.01497, 0.8977, 0.02527, 0.9046, 0.0555, 0.9088, 0.07454, 0.9146, 0.09976, 0.9087, 0.1174, 0.9088, 0.1183, 0.8947, 0.1201, 0.8935, 0.118, 0.889, 0.1203, 0.1645, 0.5642, 0.1616, 0.5687, 0.1618, 0.5641, 0.6626, 0.8284, 0.6618, 0.8287, 0.6549, 0.8512, 0.654, 0.8513, 0.654, 0.7319, 0.6626, 0.7319, 0.02225, 0.2701, 0.02225, 0.2215, 0.01286, 0.2159, 0.1106, 0.2159, 0.06524, 0.2357, 0.0485, 0.2357, 0.0485, 0.2477, 0.0485, 0.2596, 0.2984, 0.4639, 0.28, 0.4304, 0.2916, 0.418, 0.1664, 0.4639, 0.1732, 0.418, 0.1847, 0.4304, 0.1732, 0.418, 0.2017, 0.3994, 0.1984, 0.4132, 0.1853, 0.4201, 0.1853, 0.4201, 0.1847, 0.4304, 0.1732, 0.418, 0.3492, 0.9205, 0.3582, 0.9205, 0.3582, 0.9435, 0.3492, 0.9435, 0.3015, 0.9102, 0.3105, 0.9102, 0.3105, 0.9296, 0.3015, 0.9296, 0.3015, 0.9296, 0.3105, 0.9296, 0.3105, 0.95, 0.3015, 0.95, 0.3454, 0.9435, 0.3364, 0.9435, 0.3364, 0.9205, 0.3454, 0.9205, 0.5307, 0.7874, 0.5514, 0.7989, 0.5514, 0.822, 0.5307, 0.8335, 0.5099, 0.822, 0.5099, 0.7989, 0.6759, 0.9515, 0.6669, 0.9515, 0.6669, 0.9322, 0.6759, 0.9322, 0.6759, 0.9322, 0.6669, 0.9322, 0.6669, 0.9116, 0.6759, 0.9116, 0.1808, 0.8721, 0.172, 0.8721, 0.172, 0.8455, 0.1808, 0.8455, 0.6357, 0.896, 0.6441, 0.896, 0.6441, 0.9227, 0.6357, 0.9227, 0.4746, 0.6373, 0.4746, 0.7774, 0.4469, 0.7774, 0.4469, 0.6373, 0.172, 0.8721, 0.163, 0.8721, 0.163, 0.8455, 0.172, 0.8455, 0.4229, 0.8507, 0.416, 0.8508, 0.416, 0.8241, 0.4229, 0.8241, 0.4071, 0.8508, 0.3981, 0.8508, 0.3981, 0.8241, 0.4071, 0.8241, 0.1875, 0.8721, 0.1808, 0.8721, 0.1808, 0.8455, 0.1875, 0.8455, 0.3773, 0.8205, 0.3858, 0.8205, 0.3858, 0.8471, 0.3773, 0.8471, 0.3655, 0.6587, 0.3655, 0.7989, 0.3378, 0.7989, 0.3378, 0.6587, 0.9791, 0.3237, 0.987, 0.3237, 0.987, 0.3504, 0.9791, 0.3504, 0.4746, 0.7774, 0.4746, 0.6373, 0.4864, 0.6376, 0.4864, 0.7777, 0.1555, 0.8721, 0.163, 0.8721, 0.1647, 0.8772, 0.1585, 0.8812, 0.4071, 0.8508, 0.416, 0.8508, 0.4143, 0.8558, 0.3858, 0.8205, 0.3773, 0.8205, 0.3776, 0.8091, 0.3861, 0.8114, 0.987, 0.3237, 0.9791, 0.3237, 0.9793, 0.3146, 0.9873, 0.3124, 0.163, 0.8721, 0.172, 0.8721, 0.1647, 0.8772, 0.416, 0.8508, 0.4229, 0.8507, 0.4198, 0.8598, 0.4143, 0.8558, 0.4071, 0.8508, 0.4143, 0.8558, 0.4098, 0.8589, 0.4929, 0.92, 0.5012, 0.9169, 0.5012, 0.9265, 0.493, 0.9277, 0.9791, 0.3677, 0.9873, 0.3708, 0.9873, 0.3785, 0.9791, 0.3773, 0.1647, 0.8772, 0.172, 0.8721, 0.1691, 0.8803, 0.4143, 0.8558, 0.4198, 0.8598, 0.4118, 0.8654, 0.4098, 0.8589, 0.114, 0.8565, 0.114, 0.7161, 0.124, 0.716, 0.124, 0.8564, 0.1585, 0.8812, 0.1647, 0.8772, 0.1691, 0.8803, 0.1665, 0.8868, 0.4071, 0.8508, 0.4098, 0.8589, 0.4043, 0.8589, 0.493, 0.9277, 0.5012, 0.9265, 0.5012, 0.9384, 0.493, 0.9373, 0.9791, 0.3773, 0.9873, 0.3785, 0.9873, 0.388, 0.9791, 0.3892, 0.1691, 0.8803, 0.172, 0.8721, 0.1746, 0.8803, 0.4098, 0.8589, 0.4118, 0.8654, 0.4018, 0.8654, 0.4043, 0.8589, 0.124, 0.8564, 0.124, 0.716, 0.1363, 0.716, 0.1363, 0.8564, 0.1665, 0.8868, 0.1691, 0.8803, 0.1746, 0.8803, 0.1764, 0.8868, 0.9791, 0.3892, 0.9873, 0.388, 0.9873, 0.3958, 0.9791, 0.3989, 0.1746, 0.8803, 0.172, 0.8721, 0.1791, 0.8772, 0.4043, 0.8589, 0.4018, 0.8654, 0.3938, 0.8598, 0.3998, 0.8558, 0.1363, 0.8564, 0.1363, 0.716, 0.1464, 0.7161, 0.1464, 0.8565, 0.1764, 0.8868, 0.1746, 0.8803, 0.1791, 0.8772, 0.1844, 0.8812, 0.4071, 0.8508, 0.4043, 0.8589, 0.3998, 0.8558, 0.493, 0.9373, 0.5012, 0.9384, 0.5012, 0.9481, 0.4929, 0.945, 0.3998, 0.8558, 0.3938, 0.8598, 0.3907, 0.8507, 0.3981, 0.8508, 0.3773, 0.6589, 0.3773, 0.7991, 0.3655, 0.7989, 0.3655, 0.6587, 0.1844, 0.8812, 0.1791, 0.8772, 0.1808, 0.8721, 0.1875, 0.8721, 0.4071, 0.8508, 0.3998, 0.8558, 0.3981, 0.8508, 0.5382, 0.8971, 0.5462, 0.8949, 0.546, 0.9062, 0.538, 0.9062, 0.6359, 0.8847, 0.6443, 0.8869, 0.6441, 0.896, 0.6357, 0.896, 0.1791, 0.8772, 0.172, 0.8721, 0.1808, 0.8721, 0.163, 0.8721, 0.1555, 0.8721, 0.1555, 0.8455, 0.163, 0.8455, 0.538, 0.9062, 0.546, 0.9062, 0.546, 0.9328, 0.538, 0.9328, 0.3981, 0.8508, 0.3907, 0.8507, 0.3907, 0.8241, 0.3981, 0.8241, 0.416, 0.8508, 0.4071, 0.8508, 0.4071, 0.8241, 0.416, 0.8241, 0.538, 0.9328, 0.546, 0.9328, 0.5462, 0.9441, 0.5382, 0.9419, 0.6357, 0.9227, 0.6441, 0.9227, 0.6443, 0.9317, 0.6359, 0.934, 0.1808, 0.8455, 0.172, 0.8455, 0.1791, 0.8405, 0.3981, 0.8241, 0.3907, 0.8241, 0.3938, 0.815, 0.3998, 0.8191, 0.3156, 0.8891, 0.3156, 0.7489, 0.3274, 0.7487, 0.3274, 0.8889, 0.1875, 0.8455, 0.1808, 0.8455, 0.1791, 0.8405, 0.1844, 0.8364, 0.4071, 0.8241, 0.3981, 0.8241, 0.3998, 0.8191, 0.4071, 0.8241, 0.3998, 0.8191, 0.4043, 0.816, 0.2365, 0.944, 0.2282, 0.9471, 0.2282, 0.9374, 0.2365, 0.9363, 0.1495, 0.9486, 0.1412, 0.9455, 0.1412, 0.9378, 0.1494, 0.939, 0.1791, 0.8405, 0.172, 0.8455, 0.1746, 0.8374, 0.3998, 0.8191, 0.3938, 0.815, 0.4018, 0.8094, 0.4043, 0.816, 0.04681, 0.8243, 0.04681, 0.6839, 0.05686, 0.6838, 0.05686, 0.8242, 0.1844, 0.8364, 0.1791, 0.8405, 0.1746, 0.8374, 0.1764, 0.8308, 0.2365, 0.9363, 0.2282, 0.9374, 0.2282, 0.9255, 0.2365, 0.9267, 0.1494, 0.939, 0.1412, 0.9378, 0.1412, 0.9283, 0.1494, 0.9271, 0.1746, 0.8374, 0.172, 0.8455, 0.1691, 0.8374, 0.4043, 0.816, 0.4018, 0.8094, 0.4118, 0.8094, 0.4098, 0.816, 0.05686, 0.8242, 0.05686, 0.6838, 0.06925, 0.6838, 0.06925, 0.8242, 0.1764, 0.8308, 0.1746, 0.8374, 0.1691, 0.8374, 0.1665, 0.8308, 0.4071, 0.8241, 0.4043, 0.816, 0.4098, 0.816, 0.1691, 0.8374, 0.172, 0.8455, 0.1647, 0.8405, 0.4098, 0.816, 0.4118, 0.8094, 0.4198, 0.815, 0.4143, 0.8191, 0.06925, 0.8242, 0.06925, 0.6838, 0.07924, 0.6839, 0.07924, 0.8243, 0.1665, 0.8308, 0.1691, 0.8374, 0.1647, 0.8405, 0.1585, 0.8364, 0.4071, 0.8241, 0.4098, 0.816, 0.4143, 0.8191, 0.2365, 0.9267, 0.2282, 0.9255, 0.2282, 0.9159, 0.2365, 0.919, 0.1494, 0.9271, 0.1412, 0.9283, 0.1412, 0.9205, 0.1495, 0.9175, 0.4143, 0.8191, 0.4198, 0.815, 0.4229, 0.8241, 0.416, 0.8241, 0.4351, 0.7777, 0.4351, 0.6376, 0.4469, 0.6373, 0.4469, 0.7774, 0.1585, 0.8364, 0.1647, 0.8405, 0.163, 0.8455, 0.1555, 0.8455, 0.4071, 0.8241, 0.4143, 0.8191, 0.416, 0.8241, 0.3861, 0.8562, 0.3776, 0.8584, 0.3773, 0.8471, 0.3858, 0.8471, 0.9873, 0.3617, 0.9793, 0.3594, 0.9791, 0.3504, 0.987, 0.3504, 0.1647, 0.8405, 0.172, 0.8455, 0.163, 0.8455, 0.03419, 0.8492, 0.03419, 0.8759, 0.02544, 0.8759, 0.02544, 0.8492, 0.3015, 0.8925, 0.3015, 0.8659, 0.31, 0.8659, 0.31, 0.8925, 0.522, 0.6372, 0.5498, 0.6372, 0.5498, 0.7773, 0.522, 0.7773, 0.02544, 0.8492, 0.02544, 0.8759, 0.0164, 0.8759, 0.0164, 0.8492, 0.9212, 0.178, 0.9212, 0.2047, 0.9143, 0.2047, 0.9143, 0.1781, 0.9055, 0.1781, 0.9055, 0.2047, 0.8965, 0.2047, 0.8965, 0.1781, 0.04091, 0.8492, 0.04091, 0.8759, 0.03419, 0.8759, 0.03419, 0.8492, 0.4733, 0.8256, 0.4733, 0.799, 0.4818, 0.799, 0.4818, 0.8256, 0.3834, 0.6587, 0.4111, 0.6587, 0.4111, 0.7989, 0.3834, 0.7989, 0.9873, 0.2428, 0.9873, 0.2694, 0.9794, 0.2694, 0.9794, 0.2428, 0.522, 0.7773, 0.5103, 0.7775, 0.5103, 0.6375, 0.522, 0.6372, 0.008852, 0.8492, 0.01191, 0.8401, 0.01809, 0.8442, 0.0164, 0.8492, 0.9055, 0.1781, 0.9126, 0.173, 0.9143, 0.1781, 0.4818, 0.8256, 0.482, 0.8347, 0.4736, 0.8369, 0.4733, 0.8256, 0.9794, 0.2428, 0.9791, 0.2315, 0.9871, 0.2337, 0.9873, 0.2428, 0.0164, 0.8492, 0.01809, 0.8442, 0.02544, 0.8492, 0.9143, 0.1781, 0.9126, 0.173, 0.9182, 0.1689, 0.9212, 0.178, 0.9055, 0.1781, 0.9082, 0.1699, 0.9126, 0.173, 0.9797, 0.1226, 0.9797, 0.1303, 0.9714, 0.1291, 0.9714, 0.1195, 0.2762, 0.9175, 0.2761, 0.9271, 0.2679, 0.9283, 0.268, 0.9206, 0.01809, 0.8442, 0.02254, 0.8411, 0.02544, 0.8492, 0.9126, 0.173, 0.9082, 0.1699, 0.9101, 0.1633, 0.9182, 0.1689, 0.008841, 0.6838, 0.01884, 0.6839, 0.01884, 0.8243, 0.008841, 0.8242, 0.01191, 0.8401, 0.01993, 0.8345, 0.02254, 0.8411, 0.01809, 0.8442, 0.9055, 0.1781, 0.9027, 0.1699, 0.9082, 0.1699, 0.9797, 0.1303, 0.9797, 0.1399, 0.9714, 0.141, 0.9714, 0.1291, 0.2761, 0.9271, 0.2761, 0.939, 0.2679, 0.9378, 0.2679, 0.9283, 0.02254, 0.8411, 0.02804, 0.8411, 0.02544, 0.8492, 0.9082, 0.1699, 0.9027, 0.1699, 0.9002, 0.1633, 0.9101, 0.1633, 0.01884, 0.6839, 0.03122, 0.6839, 0.03122, 0.8243, 0.01884, 0.8243, 0.01993, 0.8345, 0.02984, 0.8345, 0.02804, 0.8411, 0.02254, 0.8411, 0.2761, 0.939, 0.2762, 0.9486, 0.268, 0.9456, 0.2679, 0.9378, 0.02804, 0.8411, 0.03249, 0.8442, 0.02544, 0.8492, 0.9027, 0.1699, 0.8982, 0.173, 0.8922, 0.169, 0.9002, 0.1633, 0.03122, 0.6839, 0.04127, 0.6838, 0.04127, 0.8242, 0.03122, 0.8243, 0.02984, 0.8345, 0.03785, 0.8401, 0.03249, 0.8442, 0.02804, 0.8411, 0.9055, 0.1781, 0.8982, 0.173, 0.9027, 0.1699, 0.9797, 0.1399, 0.9797, 0.1476, 0.9714, 0.1507, 0.9714, 0.141, 0.8982, 0.173, 0.8965, 0.1781, 0.8891, 0.178, 0.8922, 0.169, 0.3325, 0.5385, 0.3207, 0.5387, 0.3207, 0.3985, 0.3325, 0.3983, 0.03785, 0.8401, 0.04091, 0.8492, 0.03419, 0.8492, 0.03249, 0.8442, 0.9055, 0.1781, 0.8965, 0.1781, 0.8982, 0.173, 0.9763, 0.2101, 0.9762, 0.201, 0.9842, 0.201, 0.9844, 0.2124, 0.3017, 0.9039, 0.3015, 0.8925, 0.31, 0.8925, 0.3101, 0.9016, 0.03249, 0.8442, 0.03419, 0.8492, 0.02544, 0.8492, 0.0164, 0.8492, 0.0164, 0.8759, 0.008852, 0.8759, 0.008852, 0.8492, 0.9762, 0.201, 0.9762, 0.1744, 0.9842, 0.1744, 0.9842, 0.201, 0.8965, 0.1781, 0.8965, 0.2047, 0.8891, 0.2047, 0.8891, 0.178, 0.9143, 0.1781, 0.9143, 0.2047, 0.9055, 0.2047, 0.9055, 0.1781, 0.9762, 0.1744, 0.9763, 0.1653, 0.9844, 0.1631, 0.9842, 0.1744, 0.3015, 0.8659, 0.3017, 0.8546, 0.3101, 0.8568, 0.31, 0.8659, 0.03419, 0.8759, 0.03249, 0.8809, 0.02544, 0.8759, 0.8965, 0.2047, 0.8982, 0.2097, 0.8922, 0.2138, 0.8891, 0.2047, 0.4111, 0.6587, 0.4229, 0.6589, 0.4229, 0.7991, 0.4111, 0.7989, 0.04091, 0.8759, 0.03785, 0.8849, 0.03249, 0.8809, 0.03419, 0.8759, 0.9055, 0.2047, 0.8982, 0.2097, 0.8965, 0.2047, 0.9055, 0.2047, 0.9027, 0.2129, 0.8982, 0.2097, 0.1374, 0.9205, 0.1374, 0.9283, 0.1291, 0.9271, 0.1292, 0.9175, 0.28, 0.9486, 0.28, 0.939, 0.2882, 0.9378, 0.2882, 0.9456, 0.03249, 0.8809, 0.02804, 0.884, 0.02544, 0.8759, 0.8982, 0.2097, 0.9027, 0.2129, 0.9002, 0.2194, 0.8922, 0.2138, 0.8918, 0.3752, 0.8818, 0.3752, 0.8818, 0.2348, 0.8918, 0.2348, 0.03785, 0.8849, 0.02984, 0.8905, 0.02804, 0.884, 0.03249, 0.8809, 0.1374, 0.9283, 0.1374, 0.9378, 0.1291, 0.939, 0.1291, 0.9271, 0.28, 0.939, 0.28, 0.9271, 0.2882, 0.9283, 0.2882, 0.9378, 0.02804, 0.884, 0.02254, 0.884, 0.02544, 0.8759, 0.9027, 0.2129, 0.9082, 0.2129, 0.9101, 0.2194, 0.9002, 0.2194, 0.8818, 0.3752, 0.8694, 0.3752, 0.8694, 0.2348, 0.8818, 0.2348, 0.02984, 0.8905, 0.01993, 0.8905, 0.02254, 0.884, 0.02804, 0.884, 0.9055, 0.2047, 0.9082, 0.2129, 0.9027, 0.2129, 0.02254, 0.884, 0.01809, 0.8809, 0.02544, 0.8759, 0.9082, 0.2129, 0.9126, 0.2097, 0.9182, 0.2137, 0.9101, 0.2194, 0.8694, 0.3752, 0.8594, 0.3752, 0.8594, 0.2348, 0.8694, 0.2348, 0.01993, 0.8905, 0.01191, 0.8849, 0.01809, 0.8809, 0.02254, 0.884, 0.9055, 0.2047, 0.9126, 0.2097, 0.9082, 0.2129, 0.1374, 0.9378, 0.1374, 0.9455, 0.1292, 0.9486, 0.1291, 0.939, 0.28, 0.9271, 0.28, 0.9175, 0.2882, 0.9206, 0.2882, 0.9283, 0.9126, 0.2097, 0.9143, 0.2047, 0.9212, 0.2047, 0.9182, 0.2137, 0.5615, 0.7775, 0.5498, 0.7773, 0.5498, 0.6372, 0.5615, 0.6375, 0.01191, 0.8849, 0.008852, 0.8759, 0.0164, 0.8759, 0.01809, 0.8809, 0.9055, 0.2047, 0.9143, 0.2047, 0.9126, 0.2097, 0.482, 0.7899, 0.4818, 0.799, 0.4733, 0.799, 0.4736, 0.7877, 0.9791, 0.2807, 0.9794, 0.2694, 0.9873, 0.2694, 0.9871, 0.2785, 0.01809, 0.8809, 0.0164, 0.8759, 0.02544, 0.8759, 0.9079, 0.3829, 0.917, 0.3829, 0.917, 0.3964, 0.9079, 0.3964, 0.534, 0.9211, 0.5096, 0.9076, 0.52, 0.9076, 0.5287, 0.9124, 0.8965, 0.4059, 0.8965, 0.3832, 0.898, 0.3888, 0.898, 0.4002, 0.5096, 0.9076, 0.534, 0.894, 0.5287, 0.9027, 0.52, 0.9076, 0.534, 0.894, 0.534, 0.9211, 0.5287, 0.9124, 0.5287, 0.9027, 0.03322, 0.8966, 0.03322, 0.9237, 0.008844, 0.9102, 0.9673, 0.9161, 0.9673, 0.9431, 0.9658, 0.9364, 0.9658, 0.9227, 0.9476, 0.9457, 0.9476, 0.9213, 0.9491, 0.9274, 0.9491, 0.9397, 0.9503, 0.3404, 0.955, 0.3404, 0.9544, 0.4044, 0.9509, 0.4044, 0.9476, 0.9213, 0.9553, 0.9213, 0.9538, 0.9274, 0.9491, 0.9274, 0.9553, 0.9213, 0.9553, 0.9457, 0.9538, 0.9397, 0.9538, 0.9274, 0.9553, 0.9457, 0.9476, 0.9457, 0.9491, 0.9397, 0.9538, 0.9397, 0.2067, 0.9041, 0.1924, 0.9036, 0.1979, 0.8368, 0.2067, 0.8315, 0.9673, 0.9431, 0.9596, 0.9431, 0.9611, 0.9364, 0.9658, 0.9364, 0.9596, 0.9161, 0.9673, 0.9161, 0.9658, 0.9227, 0.9611, 0.9227, 0.9596, 0.9431, 0.9596, 0.9161, 0.9611, 0.9227, 0.9611, 0.9364, 0.961, 0.3137, 0.9752, 0.3132, 0.9752, 0.3858, 0.9664, 0.38, 0.9042, 0.4059, 0.8965, 0.4059, 0.898, 0.4002, 0.9027, 0.4002, 0.9042, 0.3832, 0.9042, 0.4059, 0.9027, 0.4002, 0.9027, 0.3888, 0.8965, 0.3832, 0.9042, 0.3832, 0.9027, 0.3888, 0.898, 0.3888, 0.5841, 0.3793, 0.5841, 0.37, 0.5876, 0.37, 0.5876, 0.3793, 0.8536, 0.3954, 0.8536, 0.4041, 0.8501, 0.4041, 0.8501, 0.3954, 0.1157, 0.6941, 0.1157, 0.704, 0.1122, 0.704, 0.1122, 0.6941, 0.5837, 0.2281, 0.5884, 0.2281, 0.5878, 0.3007, 0.5843, 0.3007, 0.9751, 0.305, 0.9609, 0.305, 0.9638, 0.2324, 0.9724, 0.2381, 0.7103, 0.9389, 0.6961, 0.9389, 0.6988, 0.8725, 0.7074, 0.8664, 0.5884, 0.4524, 0.5837, 0.4524, 0.5843, 0.3864, 0.5878, 0.3864, 0.5884, 0.5138, 0.5837, 0.5138, 0.5843, 0.4599, 0.5878, 0.4599, 0.3816, 0.9434, 0.3673, 0.9434, 0.3703, 0.8708, 0.3789, 0.877, 0.09833, 0.945, 0.08411, 0.945, 0.08681, 0.8786, 0.09538, 0.8725, 0.5563, 0.788, 0.561, 0.788, 0.5606, 0.8507, 0.5572, 0.8507, 0.5837, 0.3099, 0.5884, 0.3099, 0.5876, 0.37, 0.5841, 0.37, 0.8854, 0.3975, 0.8754, 0.3975, 0.8754, 0.3839, 0.8854, 0.3839, 0.9462, 0.1419, 0.9546, 0.1419, 0.9546, 0.1555, 0.9462, 0.1555, 0.9685, 0.4064, 0.9643, 0.4064, 0.9643, 0.3951, 0.9685, 0.3951, 0.1122, 0.6791, 0.1171, 0.6791, 0.1171, 0.6903, 0.1122, 0.6903, 0.9628, 0.02019, 0.9586, 0.0202, 0.9586, 0.008982, 0.9628, 0.008973, 0.07257, 0.9324, 0.06211, 0.9324, 0.0632, 0.9282, 0.07146, 0.9282, 0.04616, 0.9379, 0.04623, 0.9087, 0.04721, 0.913, 0.04716, 0.9337, 0.9836, 0.4267, 0.9919, 0.4264, 0.9912, 0.541, 0.9848, 0.5412, 0.6615, 0.9114, 0.663, 0.9114, 0.663, 0.9452, 0.6615, 0.9452, 0.6604, 0.9402, 0.6604, 0.9163, 0.06216, 0.9033, 0.0725, 0.9033, 0.07141, 0.9076, 0.06316, 0.9076, 0.05658, 0.9087, 0.05808, 0.9087, 0.058, 0.938, 0.0565, 0.938, 0.05541, 0.9337, 0.05547, 0.913, 0.8, 0.9736, 0.7752, 0.9736, 0.7788, 0.8488, 0.7946, 0.8383, 0.04623, 0.9087, 0.05658, 0.9087, 0.05547, 0.913, 0.04721, 0.913, 0.6511, 0.9452, 0.6512, 0.9114, 0.6522, 0.9163, 0.6522, 0.9402, 0.8298, 0.9696, 0.805, 0.9698, 0.8086, 0.8344, 0.8246, 0.8456, 0.6512, 0.9114, 0.6615, 0.9114, 0.6604, 0.9163, 0.6522, 0.9163, 0.0565, 0.938, 0.04616, 0.9379, 0.04716, 0.9337, 0.05541, 0.9337, 0.6532, 0.8853, 0.6523, 0.8819, 0.6827, 0.8651, 0.6853, 0.8676, 0.6828, 0.8717, 0.6742, 0.88, 0.6699, 0.8823, 0.6581, 0.8853, 0.8385, 0.5645, 0.8545, 0.5533, 0.8597, 0.811, 0.8372, 0.8168, 0.943, 0.8461, 0.9364, 0.8461, 0.9364, 0.5878, 0.943, 0.5878, 0.8973, 0.5644, 0.9133, 0.5531, 0.9193, 0.8093, 0.8968, 0.815, 0.9236, 0.4294, 0.9318, 0.4294, 0.9309, 0.565, 0.9245, 0.565, 0.7454, 0.4293, 0.7702, 0.4294, 0.7649, 0.5647, 0.7491, 0.5542, 0.8945, 0.4291, 0.9193, 0.4293, 0.9133, 0.5531, 0.8973, 0.5644, 0.9439, 0.9704, 0.9356, 0.9704, 0.9364, 0.8461, 0.943, 0.8461, 0.9679, 0.8955, 0.9596, 0.8953, 0.9606, 0.7886, 0.9672, 0.7888, 0.8895, 0.9676, 0.8646, 0.9678, 0.8675, 0.8324, 0.8835, 0.8437, 0.8348, 0.4292, 0.8597, 0.4293, 0.8545, 0.5533, 0.8385, 0.5645, 0.9477, 0.4273, 0.9559, 0.427, 0.9555, 0.5466, 0.9491, 0.5469, 0.9799, 0.8914, 0.9717, 0.8911, 0.9731, 0.7815, 0.9797, 0.7818, 0.0725, 0.9033, 0.074, 0.9033, 0.07407, 0.9324, 0.07257, 0.9324, 0.07146, 0.9282, 0.07141, 0.9076, 0.6615, 0.9452, 0.6511, 0.9452, 0.6522, 0.9402, 0.6604, 0.9402, 0.6699, 0.8823, 0.6699, 0.8884, 0.6581, 0.8853, 0.6742, 0.8908, 0.6797, 0.8877, 0.6828, 0.8991, 0.6797, 0.883, 0.6742, 0.88, 0.6828, 0.8717, 0.144, 0.9093, 0.144, 0.8981, 0.1504, 0.8981, 0.1504, 0.9093, 0.9587, 0.4064, 0.9587, 0.3951, 0.9643, 0.3951, 0.9643, 0.4064, 0.9628, 0.02019, 0.9628, 0.008973, 0.9683, 0.008984, 0.9683, 0.0202, 0.6853, 0.9032, 0.6827, 0.9056, 0.6523, 0.8887, 0.6532, 0.8853, 0.6581, 0.8853, 0.6699, 0.8884, 0.6742, 0.8908, 0.6828, 0.8991, 0.5625, 0.9239, 0.5555, 0.9239, 0.5555, 0.9224, 0.559, 0.9224, 0.5625, 0.9224, 0.05658, 0.9087, 0.05658, 0.9029, 0.05808, 0.9029, 0.05807, 0.9063, 0.05808, 0.9087, 0.07255, 0.9383, 0.07257, 0.9324, 0.07407, 0.9324, 0.07406, 0.9349, 0.07405, 0.9383, 0.7879, 0.3836, 0.7879, 0.381, 0.8146, 0.3662, 0.817, 0.3675, 0.817, 0.3972, 0.8146, 0.3985, 0.06211, 0.9324, 0.06216, 0.9033, 0.06316, 0.9076, 0.0632, 0.9282, 0.07255, 0.9383, 0.06221, 0.9383, 0.06211, 0.9324, 0.07257, 0.9324, 0.5555, 0.9338, 0.5555, 0.9239, 0.5625, 0.9239, 0.5625, 0.9338, 0.05658, 0.9087, 0.04623, 0.9087, 0.04612, 0.9029, 0.05658, 0.9029, 0.6853, 0.8676, 0.6888, 0.8685, 0.6888, 0.9023, 0.6853, 0.9032, 0.6828, 0.8991, 0.6797, 0.8877, 0.6797, 0.883, 0.6828, 0.8717, 0.7879, 0.381, 0.7879, 0.3836, 0.7843, 0.3855, 0.7843, 0.3788, 0.817, 0.3675, 0.8146, 0.3662, 0.8147, 0.3619, 0.8208, 0.3653, 0.8146, 0.3985, 0.817, 0.3972, 0.8208, 0.3991, 0.8147, 0.4024, 0.8146, 0.3662, 0.7879, 0.381, 0.7843, 0.3788, 0.8147, 0.3619, 0.04098, 0.8969, 0.04098, 0.9307, 0.03721, 0.9286, 0.03712, 0.8989, 0.8208, 0.3653, 0.8208, 0.3991, 0.817, 0.3972, 0.817, 0.3675, 0.8895, 0.5875, 0.867, 0.5817, 0.8766, 0.4303, 0.8875, 0.4306, 0.9489, 0.7651, 0.9553, 0.7648, 0.9559, 0.8994, 0.9495, 0.8997, 0.8372, 0.8168, 0.8597, 0.811, 0.8574, 0.9678, 0.8465, 0.9681, 0.9491, 0.5469, 0.9555, 0.5466, 0.9553, 0.7648, 0.9489, 0.7651, 0.8835, 0.8437, 0.8675, 0.8324, 0.867, 0.5817, 0.8895, 0.5875, 0.7946, 0.8383, 0.7788, 0.8488, 0.778, 0.5882, 0.8, 0.5832, 0.8246, 0.8456, 0.8086, 0.8344, 0.8074, 0.5818, 0.8298, 0.5876, 0.9797, 0.7818, 0.9731, 0.7815, 0.9729, 0.5637, 0.9795, 0.564, 0.7491, 0.5542, 0.7649, 0.5647, 0.7702, 0.8199, 0.7482, 0.8149, 0.9245, 0.565, 0.9309, 0.565, 0.9309, 0.818, 0.9245, 0.818, 0.9848, 0.5412, 0.9912, 0.541, 0.9919, 0.7561, 0.9855, 0.7563, 0.9672, 0.7888, 0.9606, 0.7886, 0.9612, 0.5618, 0.9678, 0.562, 0.5727, 0.9225, 0.5728, 0.9313, 0.5661, 0.9313, 0.5662, 0.9225, 0.8464, 0.3955, 0.8465, 0.4059, 0.8399, 0.4059, 0.84, 0.3955, 0.5829, 0.9224, 0.583, 0.9312, 0.5764, 0.9312, 0.5765, 0.9224, 0.8, 0.5832, 0.778, 0.5882, 0.7842, 0.4305, 0.7947, 0.4305, 0.8298, 0.5876, 0.8074, 0.5818, 0.8167, 0.4304, 0.8275, 0.4307, 0.9795, 0.564, 0.9729, 0.5637, 0.9733, 0.4276, 0.9799, 0.4279, 0.7482, 0.8149, 0.7702, 0.8199, 0.7649, 0.9726, 0.7544, 0.9726, 0.9245, 0.818, 0.9309, 0.818, 0.9309, 0.9697, 0.9245, 0.9697, 0.9855, 0.7563, 0.9919, 0.7561, 0.9918, 0.8811, 0.9853, 0.8813, 0.9678, 0.562, 0.9612, 0.5618, 0.9613, 0.4278, 0.9679, 0.428, 0.8968, 0.815, 0.9193, 0.8093, 0.9173, 0.9661, 0.9064, 0.9664, 0.943, 0.5878, 0.9364, 0.5878, 0.9364, 0.4306, 0.943, 0.4306])
me_cube_007.materials.append(mat_helicopter_1)
me_cube_007.use_remesh_preserve_volume = False
me_cube_007.use_remesh_preserve_attributes = False
me_cube_007.use_mirror_vertex_groups = False
me_cube_007.update()

# ---- objects
ob_helicopter = bpy.data.objects.new('Helicopter_', me_cube_007)

# ---- transforms, parenting, visibility, modifiers, constraints
ob_helicopter.location = (-2.311, -1.086, 0.06781)
ob_helicopter.scale = (0.1585, 0.1585, 0.1585)
ob_helicopter.show_name = True
ob_helicopter.lineart.crease_threshold = 0.0

# ---- collection membership
col_collection_1.objects.link(ob_helicopter)

# ---- scene / render settings (as saved in the file)
scene.frame_start = 1; scene.frame_end = 250; scene.frame_set(1)
scene.render.engine = 'CYCLES'
scene.render.resolution_percentage = 50
scene.render.dither_intensity = 0.0
scene.cycles.use_denoising = False
scene.cycles.samples = 128
scene.cycles.sampling_pattern = 'TABULATED_SOBOL'
scene.cycles.use_adaptive_sampling = False
scene.cycles.use_light_tree = False
scene.cycles.blur_glossy = 0.0
scene.cycles.sample_clamp_indirect = 0.0
scene.view_settings.view_transform = 'Standard'
bpy.context.view_layer.update()

# ---- added for rendering (the .blend has no active camera and no usable light): camera, sun
cam_auto = bpy.data.cameras.new('AutoCamera')
cam_auto.lens = 50.0
cam_auto.sensor_width = 36.0
cam_auto.clip_end = 1000.0
ob_auto_camera = bpy.data.objects.new('AutoCamera', cam_auto)
scene.collection.objects.link(ob_auto_camera)
ob_auto_camera.location = (1.77861, -5.25765, 3.83083)
ob_auto_camera.rotation_euler = (1.09748, -7.21219e-08, 0.694738)
scene.camera = ob_auto_camera
light_auto_sun = bpy.data.lights.new('AutoSun', 'SUN')
light_auto_sun.energy = 3.0
light_auto_sun.angle = 0.0523599
ob_auto_sun = bpy.data.objects.new('AutoSun', light_auto_sun)
scene.collection.objects.link(ob_auto_sun)
ob_auto_sun.rotation_euler = (0.872665, 0.174533, 0.523599)
bpy.context.view_layer.update()
